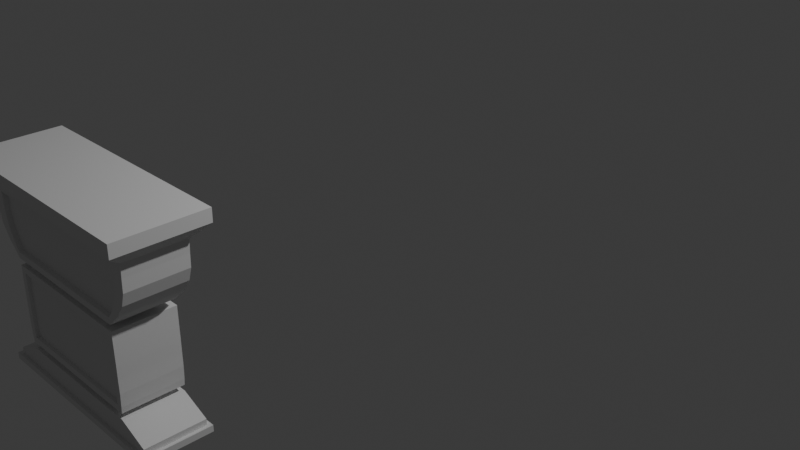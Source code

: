 # Source: BenchLeg.blend  (saved by Blender 4.1.24; exported with 4.5.12 LTS)
import bpy
from mathutils import Matrix  # noqa: F401  (used for matrix-valued properties, if any)

bpy.ops.wm.read_factory_settings(use_empty=True)
scene = bpy.context.scene
scene.name = 'Scene'

# ---- collections
col_collection = bpy.data.collections.new('Collection'); scene.collection.children.link(col_collection)

# ---- world
world_world = bpy.data.worlds.new('World'); scene.world = world_world
world_world.use_nodes = True; world_world.node_tree.nodes.clear()
_N = world_world.node_tree.nodes; _L = world_world.node_tree.links
n0 = _N.new('ShaderNodeOutputWorld'); n0.name = 'World Output'; n0.location = (300, 300)
n1 = _N.new('ShaderNodeBackground'); n1.name = 'Background'; n1.location = (10, 300)
n1.inputs[0].default_value = (0.05088, 0.05088, 0.05088, 1.0)
_L.new(n1.outputs[0], n0.inputs[0])
n0.is_active_output = True
world_world.color = (0.05088, 0.05088, 0.05088)
world_world.use_sun_shadow = False
world_world.sun_shadow_jitter_overblur = 0.0

# ---- cameras
cam_camera = bpy.data.cameras.new('Camera')
cam_camera.clip_end = 100.0
cam_camera.ortho_scale = 7.314

# ---- lights
light_light = bpy.data.lights.new('Light', 'POINT')
light_light.transmission_factor = 0.0
light_light.energy = 1000.0
light_light.shadow_soft_size = 0.1
light_light.shadow_maximum_resolution = 0.006
light_light.use_absolute_resolution = True

# ---- meshes
me_cube_002 = bpy.data.meshes.new('Cube.002')
me_cube_002.from_pydata([(-1.0, -1.0, -1.0), (-1.117, -1.483, 1.0), (-1.0, 1.0, -1.0), (-1.117, 1.483, 1.0), (1.0, -1.0, -1.0), (1.117, -1.483, 1.0), (1.0, 1.0, -1.0), (1.117, 1.483, 1.0), (-0.7258, -1.0, 0.0), (-0.7258, 1.0, 0.0), (0.7258, 1.0, 0.0), (0.7258, -1.0, 0.0), (-0.9866, -1.0, 0.5), (-0.9866, 1.0, 0.5), (0.9866, 1.0, 0.5), (0.9866, -1.0, 0.5), (-0.7308, 1.0, -0.5), (0.7308, 1.0, -0.5), (0.7308, -1.0, -0.5), (-0.7308, -1.0, -0.5), (0.0, 1.0, -1.0), (0.0, 1.483, 1.0), (0.0, -1.0, -1.0), (0.0, -1.483, 1.0), (0.0, -1.0, 0.0), (0.0, 1.0, 0.0), (0.0, 0.8603, 0.6875), (-0.7893, 1.0, 0.1857), (-0.5, 1.0, -1.0), (-0.5, -1.483, 1.0), (-0.5, -1.0, 0.0), (-0.6783, 0.8603, 0.25), (-0.5, 1.483, 1.0), (-0.5, -1.0, -1.0), (-0.5, 1.0, 0.0), (-0.7893, -1.0, 0.1857), (0.5, 1.483, 1.0), (0.5, -1.0, -1.0), (0.5, 1.0, 0.0), (-0.8718, -1.0, 0.6875), (0.5, 1.0, -1.0), (0.5, -1.483, 1.0), (0.5, -1.0, 0.0), (0.5, 0.8603, 0.25), (-0.7088, 1.0, -0.75), (0.7088, 1.0, -0.75), (0.7088, -1.0, -0.75), (-0.7088, -1.0, -0.75), (0.0, -1.0, -0.75), (0.0, 1.0, -0.75), (-0.5, 1.0, -0.75), (-0.5, -1.0, -0.75), (0.5, -1.0, -0.75), (0.5, 1.0, -0.75), (-0.7294, -1.0, -0.25), (-0.7294, 1.0, -0.25), (0.7294, 1.0, -0.25), (0.7294, -1.0, -0.25), (-0.8718, 1.0, 0.6875), (0.8718, 1.0, 0.6875), (0.8718, -1.0, 0.6875), (-0.8566, 1.0, 0.25), (0.8566, 1.0, 0.25), (0.8566, -1.0, 0.25), (-0.8566, -1.0, 0.25), (0.5, 0.8603, 0.375), (-0.5, 0.8603, 0.25), (-0.5, 0.8603, 0.375), (-1.0, -1.0, 0.75), (-1.0, 1.0, 0.75), (1.0, 1.0, 0.75), (1.0, -1.0, 0.75), (0.0, -1.0, 0.75), (0.0, 1.0, 0.75), (-0.5, 1.0, 0.75), (-0.5, -1.0, 0.75), (0.5, -1.0, 0.75), (0.5, 1.0, 0.75), (-1.117, -1.483, 0.875), (-1.117, 1.483, 0.875), (1.117, 1.483, 0.875), (1.117, -1.483, 0.875), (0.0, -1.483, 0.875), (0.0, 1.483, 0.875), (-0.5, 1.483, 0.875), (-0.5, -1.483, 0.875), (0.5, -1.483, 0.875), (0.5, 1.483, 0.875), (-0.9914, 1.0, 0.625), (0.9914, 1.0, 0.625), (0.9914, -1.0, 0.625), (0.0, 0.8603, 0.25), (0.0, 0.8603, 0.375), (0.8718, 0.8603, 0.6875), (-0.9914, -1.0, 0.625), (-0.9464, -1.0, 0.375), (-0.9464, 1.0, 0.375), (0.9464, 1.0, 0.375), (0.9464, -1.0, 0.375), (0.5, 0.8603, 0.625), (0.5, 0.8603, 0.5), (0.7479, 0.8603, 0.6875), (-0.7256, 1.0, 0.125), (0.7256, 1.0, 0.125), (0.7256, -1.0, 0.125), (0.0, 1.0, 0.125), (0.0, -1.0, 0.125), (-0.5, 1.0, 0.125), (-0.5, -1.0, 0.125), (0.5, -1.0, 0.125), (0.5, 1.0, 0.125), (-0.7256, -1.0, 0.125), (-0.7279, -1.0, -0.125), (-0.7279, 1.0, -0.125), (0.7279, 1.0, -0.125), (0.7279, -1.0, -0.125), (0.7479, -1.0, 0.6875), (0.7479, 1.0, 0.6875), (-0.7479, 1.0, 0.6875), (-0.7291, 1.0, -0.375), (0.7291, 1.0, -0.375), (0.7291, -1.0, -0.375), (-0.7479, -1.0, 0.6875), (0.5, 1.0, 0.6875), (0.5, -1.0, 0.6875), (-0.7291, -1.0, -0.375), (-0.7249, -1.0, -0.625), (-0.7249, 1.0, -0.625), (0.7249, 1.0, -0.625), (0.7249, -1.0, -0.625), (0.0, -1.0, -0.625), (0.0, 1.0, -0.625), (-0.5, 1.0, -0.625), (-0.5, -1.0, -0.625), (0.5, -1.0, -0.625), (0.5, 1.0, -0.625), (-1.0, 1.0, -0.875), (1.0, 1.0, -0.875), (1.0, -1.0, -0.875), (0.0, -1.0, -0.875), (0.0, 1.0, -0.875), (-0.5, 1.0, -0.875), (-0.5, -1.0, -0.875), (0.5, -1.0, -0.875), (0.5, 1.0, -0.875), (-1.0, -1.0, -0.875), (-0.7257, 1.0, 0.0625), (0.7257, 1.0, 0.0625), (0.7257, -1.0, 0.0625), (0.0, 1.0, 0.0625), (0.0, -1.0, 0.0625), (-0.5, 1.0, 0.0625), (-0.5, -1.0, 0.0625), (0.5, -1.0, 0.0625), (0.5, 1.0, 0.0625), (-0.7257, -1.0, 0.0625), (-0.7168, 1.0, -0.6875), (0.7168, 1.0, -0.6875), (0.7168, -1.0, -0.6875), (0.0, -1.0, -0.6875), (0.0, 1.0, -0.6875), (-0.5, 1.0, -0.6875), (-0.5, -1.0, -0.6875), (0.5, -1.0, -0.6875), (0.5, 1.0, -0.6875), (-0.7168, -1.0, -0.6875), (-0.6018, -0.8762, 0.06238), (-0.6018, -0.8761, 0.1249), (-0.5, -0.8248, 0.125), (0.6018, 0.8761, 0.1249), (0.6018, -0.8761, 0.1249), (0.5, 0.8248, 0.125), (-0.6018, 0.8761, 0.1249), (-0.5, 0.8248, 0.125), (0.0, 0.8248, 0.125), (0.5, -0.8248, 0.125), (0.0, -0.8248, 0.125), (-0.6018, 0.8762, 0.06238), (0.6018, 0.8762, 0.06238), (0.6018, -0.8762, 0.06238), (0.0, 0.8248, 0.0625), (0.0, -0.8248, 0.0625), (-0.5, 0.8248, 0.0625), (-0.5, -0.8248, 0.0625), (0.5, -0.8248, 0.0625), (0.5, 0.8248, 0.0625), (-0.592, 0.8844, -0.6714), (-0.5937, 0.8745, -0.7352), (0.592, 0.8844, -0.6714), (0.5937, 0.8745, -0.7352), (0.592, -0.8844, -0.6714), (0.5937, -0.8745, -0.7352), (0.0, -0.8291, -0.6875), (0.0, -0.8291, -0.75), (0.0, 0.8291, -0.6875), (0.0, 0.8291, -0.75), (-0.5, 0.8291, -0.6875), (-0.5, 0.8291, -0.75), (-0.5, -0.8291, -0.6875), (-0.5, -0.8291, -0.75), (0.5, -0.8291, -0.6875), (0.5, -0.8291, -0.75), (0.5, 0.8291, -0.6875), (0.5, 0.8291, -0.75), (-0.5937, -0.8745, -0.7352), (-0.592, -0.8844, -0.6714), (-1.0, 1.0, -0.9375), (1.0, 1.0, -0.9375), (1.0, -1.0, -0.9375), (0.0, -1.0, -0.9375), (0.0, 1.0, -0.9375), (-0.5, 1.0, -0.9375), (-0.5, -1.0, -0.9375), (0.5, -1.0, -0.9375), (0.5, 1.0, -0.9375), (-1.0, -1.0, -0.9375), (-1.037, 1.121, -0.9952), (-1.037, -1.121, -0.9952), (-1.037, 1.121, -0.9327), (-0.5371, 1.121, -0.9952), (1.037, 1.121, -0.9327), (1.037, 1.121, -0.9952), (1.037, -1.121, -0.9952), (1.037, -1.121, -0.9327), (0.5371, -1.121, -0.9952), (0.5371, 1.121, -0.9952), (0.0, 1.121, -0.9952), (-0.5371, -1.121, -0.9952), (0.0, -1.121, -0.9952), (0.0, -1.121, -0.9327), (0.0, 1.121, -0.9327), (-0.5371, 1.121, -0.9327), (-0.5371, -1.121, -0.9327), (0.5371, -1.121, -0.9327), (0.5371, 1.121, -0.9327), (-1.037, -1.121, -0.9327), (-0.75, 1.0, -1.0), (-0.8087, -1.483, 1.0), (-0.6129, -1.0, 0.0), (0.5, 0.8603, 0.6875), (-0.8087, 1.483, 1.0), (-0.75, -1.0, -1.0), (-0.6129, 1.0, 0.0), (-0.5, -1.0, 0.6875), (-0.6044, 1.0, -0.75), (-0.6044, -1.0, -0.75), (-0.5, 1.0, 0.6875), (-0.5, 0.8603, 0.625), (-0.7501, 1.0, 0.75), (-0.7501, -1.0, 0.75), (-0.8087, 1.483, 0.875), (-0.8087, -1.483, 0.875), (-0.7479, 0.8603, 0.6875), (-0.8718, 0.8603, 0.6875), (-0.6128, -1.0, 0.125), (-0.6128, 1.0, 0.125), (0.0, 1.0, 0.6875), (0.0, -1.0, 0.6875), (-0.6124, 1.0, -0.625), (-0.6124, -1.0, -0.625), (-0.75, -1.0, -0.875), (-0.75, 1.0, -0.875), (-0.6128, 1.0, 0.0625), (-0.6128, -1.0, 0.0625), (-0.6084, -1.0, -0.6875), (-0.6084, 1.0, -0.6875), (-0.5509, -0.8504, 0.1249), (-0.5509, 0.8504, 0.1249), (-0.5509, 0.8505, 0.06244), (-0.5509, -0.8505, 0.06244), (-0.5468, 0.8518, -0.7426), (-0.5468, -0.8518, -0.7426), (-0.546, -0.8567, -0.6795), (-0.546, 0.8567, -0.6795), (-0.75, 1.0, -0.9375), (-0.75, -1.0, -0.9375), (-0.7871, 1.121, -0.9952), (-0.7871, -1.121, -0.9952), (-0.7871, 1.121, -0.9327), (-0.7871, -1.121, -0.9327), (0.8087, 1.483, 1.0), (0.75, -1.0, -1.0), (0.6129, 1.0, 0.0), (0.9958, -1.0, 0.6875), (0.75, 1.0, -1.0), (0.8087, -1.483, 1.0), (0.6129, -1.0, 0.0), (-0.7433, 0.8603, 0.5), (0.6044, -1.0, -0.75), (0.6044, 1.0, -0.75), (0.9958, 1.0, 0.6875), (0.0, 0.8603, 0.625), (0.7501, -1.0, 0.75), (0.7501, 1.0, 0.75), (0.8087, -1.483, 0.875), (0.8087, 1.483, 0.875), (0.0, 0.8603, 0.5), (-0.5, 0.8603, 0.5), (0.6128, 1.0, 0.125), (0.6128, -1.0, 0.125), (-0.9958, 1.0, 0.6875), (-0.9958, -1.0, 0.6875), (0.6124, -1.0, -0.625), (0.6124, 1.0, -0.625), (0.75, 1.0, -0.875), (0.75, -1.0, -0.875), (0.6128, -1.0, 0.0625), (0.6128, 1.0, 0.0625), (0.6084, 1.0, -0.6875), (0.6084, -1.0, -0.6875), (0.5509, 0.8504, 0.1249), (0.5509, -0.8504, 0.1249), (0.5509, -0.8505, 0.06244), (0.5509, 0.8505, 0.06244), (0.5468, -0.8518, -0.7426), (0.5468, 0.8518, -0.7426), (0.546, 0.8567, -0.6795), (0.546, -0.8567, -0.6795), (0.75, -1.0, -0.9375), (0.75, 1.0, -0.9375), (0.7871, -1.121, -0.9952), (0.7871, 1.121, -0.9952), (0.7871, -1.121, -0.9327), (0.7871, 1.121, -0.9327), (0.9631, 1.483, 1.0), (0.875, -1.0, -1.0), (0.6693, 1.0, 0.0), (0.8649, 1.0, 0.5), (0.6731, 1.0, -0.5), (0.6566, 1.0, -0.75), (0.672, 1.0, -0.25), (0.7674, 1.0, 0.25), (0.8751, 1.0, 0.75), (0.963, 1.483, 0.875), (0.8686, 1.0, 0.625), (0.8348, 1.0, 0.375), (0.6692, 1.0, 0.125), (0.6709, 1.0, -0.125), (0.6718, 1.0, -0.375), (0.6686, 1.0, -0.625), (0.875, 1.0, -0.875), (0.6693, 1.0, 0.0625), (0.6626, 1.0, -0.6875), (0.5763, 0.8633, 0.1249), (0.5763, 0.8633, 0.06241), (0.5703, 0.8632, -0.7389), (0.569, 0.8706, -0.6754), (0.875, 1.0, -0.9375), (0.9121, -1.121, -0.9952), (0.9121, 1.121, -0.9327), (0.875, 1.0, -1.0), (0.9631, -1.483, 1.0), (0.6693, -1.0, 0.0), (0.8649, -1.0, 0.5), (0.6731, -1.0, -0.5), (0.6566, -1.0, -0.75), (0.672, -1.0, -0.25), (0.7674, -1.0, 0.25), (0.8751, -1.0, 0.75), (0.963, -1.483, 0.875), (0.8686, -1.0, 0.625), (0.8348, -1.0, 0.375), (0.6692, -1.0, 0.125), (0.6709, -1.0, -0.125), (0.6718, -1.0, -0.375), (0.6686, -1.0, -0.625), (0.875, -1.0, -0.875), (0.6693, -1.0, 0.0625), (0.6626, -1.0, -0.6875), (0.5763, -0.8633, 0.1249), (0.5763, -0.8633, 0.06241), (0.5703, -0.8632, -0.7389), (0.569, -0.8706, -0.6754), (0.875, -1.0, -0.9375), (0.9121, 1.121, -0.9952), (0.9121, -1.121, -0.9327), (-0.875, 1.0, -1.0), (-0.9631, -1.483, 1.0), (-0.6693, -1.0, 0.0), (-0.8649, -1.0, 0.5), (-0.6731, -1.0, -0.5), (-0.6566, -1.0, -0.75), (-0.672, -1.0, -0.25), (-0.7674, -1.0, 0.25), (-0.8751, -1.0, 0.75), (-0.963, -1.483, 0.875), (-0.8686, -1.0, 0.625), (-0.8348, -1.0, 0.375), (-0.6692, -1.0, 0.125), (-0.6709, -1.0, -0.125), (-0.6718, -1.0, -0.375), (-0.6686, -1.0, -0.625), (-0.875, -1.0, -0.875), (-0.6693, -1.0, 0.0625), (-0.6626, -1.0, -0.6875), (-0.5763, -0.8633, 0.1249), (-0.5763, -0.8633, 0.06241), (-0.5703, -0.8632, -0.7389), (-0.569, -0.8706, -0.6754), (-0.875, -1.0, -0.9375), (-0.9121, 1.121, -0.9952), (-0.9121, -1.121, -0.9327), (-0.9631, 1.483, 1.0), (-0.875, -1.0, -1.0), (-0.6693, 1.0, 0.0), (-0.8649, 1.0, 0.5), (-0.6731, 1.0, -0.5), (-0.6566, 1.0, -0.75), (-0.672, 1.0, -0.25), (-0.7674, 1.0, 0.25), (-0.8751, 1.0, 0.75), (-0.963, 1.483, 0.875), (-0.8686, 1.0, 0.625), (-0.8348, 1.0, 0.375), (-0.6692, 1.0, 0.125), (-0.6709, 1.0, -0.125), (-0.6718, 1.0, -0.375), (-0.6686, 1.0, -0.625), (-0.875, 1.0, -0.875), (-0.6693, 1.0, 0.0625), (-0.6626, 1.0, -0.6875), (-0.5763, 0.8633, 0.1249), (-0.5763, 0.8633, 0.06241), (-0.5703, 0.8632, -0.7389), (-0.569, 0.8706, -0.6754), (-0.875, 1.0, -0.9375), (-0.9121, -1.121, -0.9952), (-0.9121, 1.121, -0.9327), (0.5, -0.8861, 0.0), (0.0, -0.8861, 0.0), (0.5, -0.8861, -0.5), (0.0, -0.8861, -0.5), (0.0, -0.8861, -0.375), (-0.5, -0.8861, 0.0), (-0.5, -0.8861, -0.5), (-0.5, -0.8861, -0.375), (0.6129, -0.8861, 0.0), (0.6154, -0.8861, -0.5), (0.5, -0.8861, -0.375), (0.0, -0.8861, -0.125), (0.0, -0.8861, -0.25), (-0.5, -0.8861, -0.125), (-0.5, -0.8861, -0.25), (0.5, -0.8861, -0.125), (0.5, -0.8861, -0.25), (0.6147, -0.8861, -0.25), (0.6139, -0.8861, -0.125), (0.6145, -0.8861, -0.375), (0.0, -0.8861, -0.625), (-0.5, -0.8861, -0.625), (0.5, -0.8861, -0.625), (0.6124, -0.8861, -0.625), (-0.6129, -0.8861, 0.0), (-0.6154, -0.8861, -0.5), (-0.6147, -0.8861, -0.25), (-0.6139, -0.8861, -0.125), (-0.6145, -0.8861, -0.375), (-0.6124, -0.8861, -0.625), (0.6693, -0.8861, 0.0), (0.6731, -0.8861, -0.5), (0.672, -0.8861, -0.25), (0.6709, -0.8861, -0.125), (0.6718, -0.8861, -0.375), (0.6686, -0.8861, -0.625), (-0.6693, -0.8861, 0.0), (-0.6731, -0.8861, -0.5), (-0.672, -0.8861, -0.25), (-0.6709, -0.8861, -0.125), (-0.6718, -0.8861, -0.375), (-0.6686, -0.8861, -0.625), (-0.5, 0.8868, 0.0), (0.0, 0.8868, 0.0), (-0.5, 0.8868, -0.5), (0.0, 0.8868, -0.5), (0.0, 0.8868, -0.375), (-0.6129, 0.8868, 0.0), (-0.6154, 0.8868, -0.5), (-0.5, 0.8868, -0.375), (0.5, 0.8868, 0.0), (0.5, 0.8868, -0.5), (0.5, 0.8868, -0.375), (0.0, 0.8868, -0.125), (0.0, 0.8868, -0.25), (-0.5, 0.8868, -0.125), (-0.5, 0.8868, -0.25), (0.5, 0.8868, -0.125), (0.5, 0.8868, -0.25), (-0.6147, 0.8868, -0.25), (-0.6139, 0.8868, -0.125), (-0.6145, 0.8868, -0.375), (0.0, 0.8868, -0.625), (-0.5, 0.8868, -0.625), (0.5, 0.8868, -0.625), (-0.6124, 0.8868, -0.625), (-0.6693, 0.8868, 0.0), (-0.6731, 0.8868, -0.5), (-0.672, 0.8868, -0.25), (-0.6709, 0.8868, -0.125), (-0.6718, 0.8868, -0.375), (-0.6686, 0.8868, -0.625), (0.6129, 0.8868, 0.0), (0.6154, 0.8868, -0.5), (0.6147, 0.8868, -0.25), (0.6139, 0.8868, -0.125), (0.6145, 0.8868, -0.375), (0.6124, 0.8868, -0.625), (0.6693, 0.8868, 0.0), (0.6731, 0.8868, -0.5), (0.672, 0.8868, -0.25), (0.6709, 0.8868, -0.125), (0.6718, 0.8868, -0.375), (0.6686, 0.8868, -0.625), (0.7893, 1.0, 0.1857), (0.7893, -1.0, 0.1857), (0.0, 1.0, 0.1857), (0.0, -1.0, 0.1857), (-0.5, 1.0, 0.1857), (-0.5, -1.0, 0.1857), (0.5, -1.0, 0.1857), (0.5, 1.0, 0.1857), (-0.6446, -1.0, 0.1857), (-0.6446, 1.0, 0.1857), (0.6446, 1.0, 0.1857), (0.6446, -1.0, 0.1857), (0.7169, -1.0, 0.1857), (0.7169, 1.0, 0.1857), (-0.7169, 1.0, 0.1857), (-0.7169, -1.0, 0.1857), (0.5, -0.8367, 0.5), (0.0, -0.8367, 0.5), (-0.5, -0.8367, 0.6875), (-0.7479, -0.8367, 0.6875), (0.0, -0.8367, 0.625), (-0.5, -0.8367, 0.5), (-0.5, -0.8367, 0.625), (0.8718, -0.8367, 0.6875), (0.7479, -0.8367, 0.6875), (0.7433, -0.8367, 0.5), (0.5, -0.8367, 0.625), (-0.8718, -0.8367, 0.6875), (0.0, -0.8367, 0.375), (0.0, -0.8367, 0.25), (-0.5, -0.8367, 0.375), (-0.5, -0.8367, 0.25), (0.5, -0.8367, 0.375), (0.5, -0.8367, 0.25), (0.6783, -0.8367, 0.25), (0.0, -0.8367, 0.6875), (0.5, -0.8367, 0.6875), (0.7457, -0.8367, 0.625), (0.7232, -0.8367, 0.375), (-0.7433, -0.8367, 0.5), (-0.6783, -0.8367, 0.25), (-0.7457, -0.8367, 0.625), (-0.7232, -0.8367, 0.375), (0.8649, -0.8367, 0.5), (0.7674, -0.8367, 0.25), (0.8686, -0.8367, 0.625), (0.8348, -0.8367, 0.375), (-0.8649, -0.8367, 0.5), (-0.7674, -0.8367, 0.25), (-0.8686, -0.8367, 0.625), (-0.8348, -0.8367, 0.375), (0.0, -0.8367, 0.1857), (-0.5, -0.8367, 0.1857), (0.5, -0.8367, 0.1857), (-0.6446, -0.8367, 0.1857), (0.6446, -0.8367, 0.1857), (0.7169, -0.8367, 0.1857), (-0.7169, -0.8367, 0.1857), (-0.5, 0.8603, 0.6875), (-0.7457, 0.8603, 0.625), (-0.7232, 0.8603, 0.375), (-0.8649, 0.8603, 0.5), (-0.7674, 0.8603, 0.25), (-0.8686, 0.8603, 0.625), (-0.8348, 0.8603, 0.375), (0.7433, 0.8603, 0.5), (0.6783, 0.8603, 0.25), (0.7457, 0.8603, 0.625), (0.7232, 0.8603, 0.375), (0.8649, 0.8603, 0.5), (0.7674, 0.8603, 0.25), (0.8686, 0.8603, 0.625), (0.8348, 0.8603, 0.375), (0.0, 0.8603, 0.1857), (-0.5, 0.8603, 0.1857), (0.5, 0.8603, 0.1857), (-0.6446, 0.8603, 0.1857), (0.6446, 0.8603, 0.1857), (0.7169, 0.8603, 0.1857), (-0.7169, 0.8603, 0.1857)], [], [(78, 1, 3, 79), (333, 324, 7, 80), (80, 7, 5, 81), (385, 377, 1, 78), (350, 6, 4, 325), (402, 3, 1, 377), (389, 378, 8, 112), (114, 10, 11, 115), (337, 326, 10, 114), (112, 8, 9, 113), (387, 379, 12, 95), (97, 14, 15, 98), (335, 327, 14, 97), (95, 12, 13, 96), (126, 19, 16, 127), (339, 328, 17, 128), (128, 17, 18, 129), (391, 380, 19, 126), (588, 31, 66, 586), (585, 91, 43, 587), (36, 21, 23, 41), (28, 20, 22, 33), (86, 41, 23, 82), (84, 32, 21, 83), (250, 240, 32, 84), (236, 28, 33, 241), (579, 101, 93, 583), (92, 296, 100, 65), (21, 32, 29, 23), (82, 23, 29, 85), (294, 285, 41, 86), (280, 36, 41, 285), (572, 287, 297, 67), (90, 283, 60, 360), (20, 40, 37, 22), (83, 21, 36, 87), (140, 49, 53, 144), (305, 288, 52, 143), (139, 48, 51, 142), (261, 244, 50, 141), (141, 50, 49, 140), (143, 52, 48, 139), (392, 381, 47, 145), (137, 45, 46, 138), (340, 329, 45, 137), (145, 47, 44, 136), (88, 300, 58, 412), (99, 239, 101, 579), (378, 389, 467, 464), (303, 135, 492, 505), (125, 54, 55, 119), (338, 330, 56, 120), (120, 56, 57, 121), (390, 382, 54, 125), (575, 253, 252, 571), (67, 297, 296, 92), (116, 124, 548, 536), (519, 514, 585, 587), (35, 64, 61, 27), (525, 331, 62, 512), (512, 62, 63, 513), (527, 383, 64, 35), (256, 73, 77, 123), (116, 292, 76, 124), (257, 72, 75, 243), (118, 248, 74, 246), (246, 74, 73, 256), (124, 76, 72, 257), (39, 384, 68, 301), (290, 70, 71, 283), (59, 332, 70, 290), (301, 68, 69, 300), (73, 83, 87, 77), (292, 294, 86, 76), (72, 82, 85, 75), (248, 250, 84, 74), (74, 84, 83, 73), (76, 86, 82, 72), (384, 385, 78, 68), (70, 80, 81, 71), (332, 333, 80, 70), (68, 78, 79, 69), (12, 94, 88, 13), (327, 334, 89, 14), (14, 89, 90, 15), (379, 386, 94, 12), (360, 60, 535, 557), (117, 59, 93, 101), (525, 522, 589, 590), (257, 243, 530, 547), (518, 523, 567, 565), (58, 118, 252, 253), (412, 58, 253, 575), (60, 116, 536, 535), (517, 515, 563, 564), (118, 246, 570, 252), (527, 520, 566, 569), (246, 256, 26, 570), (64, 95, 96, 61), (331, 335, 97, 62), (62, 97, 98, 63), (383, 387, 95, 64), (367, 148, 179, 370), (148, 147, 178, 179), (107, 105, 174, 173), (154, 149, 180, 185), (307, 154, 185, 313), (111, 102, 172, 167), (146, 155, 166, 177), (336, 103, 169, 343), (105, 110, 171, 174), (149, 151, 182, 180), (330, 338, 510, 508), (134, 302, 451, 450), (365, 354, 459, 463), (131, 132, 491, 490), (42, 24, 429, 428), (339, 303, 505, 511), (54, 112, 113, 55), (330, 337, 114, 56), (56, 114, 115, 57), (382, 389, 112, 54), (380, 390, 125, 19), (17, 120, 121, 18), (328, 338, 120, 17), (19, 125, 119, 16), (337, 330, 508, 509), (380, 391, 469, 465), (258, 417, 499, 493), (286, 42, 428, 436), (389, 382, 466, 467), (242, 34, 470, 475), (160, 131, 135, 164), (309, 302, 134, 163), (159, 130, 133, 162), (265, 258, 132, 161), (161, 132, 131, 160), (163, 134, 130, 159), (394, 391, 126, 165), (157, 128, 129, 158), (342, 339, 128, 157), (165, 126, 127, 156), (215, 145, 136, 206), (347, 340, 137, 207), (207, 137, 138, 208), (399, 392, 145, 215), (213, 143, 139, 209), (211, 141, 140, 210), (274, 261, 141, 211), (209, 139, 142, 212), (318, 305, 143, 213), (210, 140, 144, 214), (25, 149, 154, 38), (286, 306, 153, 42), (24, 150, 152, 30), (242, 262, 151, 34), (42, 153, 150, 24), (34, 151, 149, 25), (8, 155, 146, 9), (326, 341, 147, 10), (10, 147, 148, 11), (378, 393, 155, 8), (159, 162, 198, 192), (53, 49, 195, 203), (46, 45, 189, 191), (265, 161, 196, 273), (245, 51, 199, 271), (161, 160, 194, 196), (48, 52, 201, 193), (163, 159, 192, 200), (49, 50, 197, 195), (394, 165, 205, 398), (396, 395, 167, 166), (178, 169, 170, 179), (344, 343, 169, 178), (166, 167, 172, 177), (182, 173, 174, 180), (184, 175, 176, 181), (268, 267, 173, 182), (181, 176, 168, 183), (312, 311, 175, 184), (180, 174, 171, 185), (109, 106, 176, 175), (263, 152, 183, 269), (152, 150, 181, 183), (255, 107, 173, 267), (419, 146, 177, 422), (106, 108, 168, 176), (388, 111, 167, 395), (150, 153, 184, 181), (299, 109, 175, 311), (103, 104, 170, 169), (204, 205, 186, 187), (345, 346, 188, 189), (189, 188, 190, 191), (397, 398, 205, 204), (201, 200, 192, 193), (197, 196, 194, 195), (270, 273, 196, 197), (193, 192, 198, 199), (314, 317, 200, 201), (195, 194, 202, 203), (289, 53, 203, 315), (165, 156, 186, 205), (355, 46, 191, 371), (309, 163, 200, 317), (44, 47, 204, 187), (342, 157, 188, 346), (51, 48, 193, 199), (160, 164, 202, 194), (157, 158, 190, 188), (407, 44, 187, 423), (325, 4, 222, 348), (209, 212, 232, 229), (215, 206, 218, 235), (33, 22, 228, 227), (318, 213, 233, 322), (347, 207, 220, 349), (2, 0, 217, 216), (210, 214, 234, 230), (284, 40, 225, 321), (4, 6, 221, 222), (226, 230, 234, 225), (320, 322, 233, 224), (228, 229, 232, 227), (276, 278, 231, 219), (219, 231, 230, 226), (224, 233, 229, 228), (426, 401, 235, 217), (221, 220, 223, 222), (374, 349, 220, 221), (217, 235, 218, 216), (274, 211, 231, 278), (241, 33, 227, 277), (22, 37, 224, 228), (211, 210, 230, 231), (376, 2, 216, 400), (20, 28, 219, 226), (213, 209, 229, 233), (399, 215, 235, 401), (40, 20, 226, 225), (207, 208, 223, 220), (212, 275, 279, 232), (28, 236, 276, 219), (403, 241, 277, 426), (425, 274, 278, 427), (227, 232, 279, 277), (400, 427, 278, 276), (50, 244, 270, 197), (423, 424, 273, 270), (199, 198, 272, 271), (108, 254, 266, 168), (151, 262, 268, 182), (414, 255, 267, 421), (393, 263, 269, 396), (422, 421, 267, 268), (183, 168, 266, 269), (162, 264, 272, 198), (381, 245, 271, 397), (420, 265, 273, 424), (30, 152, 263, 238), (404, 419, 262, 242), (425, 418, 261, 274), (212, 142, 260, 275), (162, 133, 259, 264), (420, 417, 258, 265), (132, 258, 493, 491), (238, 378, 464, 452), (363, 352, 458, 461), (338, 328, 507, 510), (39, 386, 561, 539), (59, 334, 583, 93), (516, 521, 588, 586), (520, 517, 564, 566), (75, 85, 251, 249), (410, 411, 250, 248), (243, 75, 249, 122), (58, 410, 248, 118), (383, 527, 569, 560), (521, 526, 591, 588), (390, 380, 465, 468), (416, 408, 496, 498), (142, 51, 245, 260), (418, 407, 244, 261), (404, 242, 475, 494), (526, 409, 574, 591), (406, 416, 498, 495), (376, 236, 241, 403), (411, 402, 240, 250), (130, 134, 450, 448), (124, 257, 547, 548), (30, 238, 452, 433), (32, 240, 237, 29), (85, 29, 237, 251), (225, 234, 323, 321), (348, 375, 322, 320), (350, 284, 321, 374), (214, 319, 323, 234), (373, 318, 322, 375), (37, 281, 320, 224), (164, 308, 316, 202), (368, 309, 317, 372), (52, 288, 314, 201), (329, 289, 315, 345), (371, 372, 317, 314), (203, 202, 316, 315), (362, 299, 311, 369), (370, 369, 311, 312), (185, 171, 310, 313), (38, 154, 307, 282), (352, 367, 306, 286), (373, 366, 305, 318), (214, 144, 304, 319), (164, 135, 303, 308), (368, 365, 302, 309), (382, 390, 468, 466), (25, 38, 478, 471), (408, 415, 497, 496), (259, 133, 449, 457), (110, 298, 310, 171), (341, 307, 313, 344), (153, 306, 312, 184), (522, 519, 587, 589), (515, 518, 565, 563), (386, 379, 559, 561), (123, 117, 101, 239), (77, 87, 295, 293), (358, 359, 294, 292), (123, 77, 293, 117), (60, 358, 292, 116), (409, 413, 576, 574), (379, 387, 562, 559), (326, 337, 509, 506), (391, 259, 457, 469), (144, 53, 289, 304), (366, 355, 288, 305), (24, 30, 433, 429), (357, 361, 558, 556), (302, 365, 463, 451), (324, 280, 285, 351), (359, 351, 285, 294), (417, 406, 495, 499), (334, 327, 581, 583), (135, 131, 490, 492), (40, 284, 281, 37), (87, 36, 280, 295), (81, 5, 351, 359), (7, 324, 351, 5), (115, 11, 352, 363), (98, 15, 353, 361), (129, 18, 354, 365), (138, 46, 355, 366), (121, 57, 356, 364), (513, 63, 357, 524), (283, 71, 358, 60), (71, 81, 359, 358), (15, 90, 360, 353), (63, 98, 361, 357), (147, 341, 344, 178), (57, 115, 363, 356), (18, 121, 364, 354), (158, 129, 365, 368), (208, 138, 366, 373), (11, 148, 367, 352), (179, 170, 369, 370), (104, 362, 369, 170), (191, 190, 372, 371), (45, 329, 345, 189), (158, 368, 372, 190), (208, 373, 375, 223), (6, 350, 374, 221), (222, 223, 375, 348), (321, 323, 349, 374), (319, 347, 349, 323), (281, 325, 348, 320), (308, 342, 346, 316), (288, 355, 371, 314), (315, 316, 346, 345), (313, 310, 343, 344), (282, 307, 341, 326), (319, 304, 340, 347), (308, 303, 339, 342), (328, 339, 511, 507), (34, 25, 471, 470), (298, 336, 343, 310), (306, 367, 370, 312), (514, 516, 586, 585), (331, 525, 590, 582), (293, 295, 333, 332), (117, 293, 332, 59), (327, 335, 584, 581), (415, 404, 494, 497), (304, 289, 329, 340), (282, 326, 506, 500), (413, 405, 573, 576), (38, 282, 500, 478), (284, 350, 325, 281), (295, 280, 324, 333), (79, 3, 402, 411), (2, 376, 403, 0), (113, 9, 404, 415), (96, 13, 405, 413), (127, 16, 406, 417), (136, 44, 407, 418), (119, 55, 408, 416), (27, 61, 409, 526), (300, 69, 410, 58), (69, 79, 411, 410), (13, 88, 412, 405), (61, 96, 413, 409), (55, 113, 415, 408), (16, 119, 416, 406), (156, 127, 417, 420), (206, 136, 418, 425), (9, 146, 419, 404), (156, 420, 424, 186), (47, 381, 397, 204), (177, 172, 421, 422), (155, 393, 396, 166), (102, 414, 421, 172), (187, 186, 424, 423), (216, 218, 427, 400), (206, 425, 427, 218), (0, 403, 426, 217), (275, 399, 401, 279), (236, 376, 400, 276), (277, 279, 401, 426), (244, 407, 423, 270), (271, 272, 398, 397), (254, 388, 395, 266), (262, 419, 422, 268), (269, 266, 395, 396), (264, 394, 398, 272), (238, 263, 393, 378), (275, 260, 392, 399), (264, 259, 391, 394), (354, 364, 462, 459), (352, 286, 436, 458), (122, 39, 539, 531), (387, 383, 560, 562), (249, 251, 385, 384), (122, 249, 384, 39), (523, 524, 568, 567), (364, 356, 460, 462), (260, 245, 381, 392), (133, 130, 448, 449), (361, 353, 555, 558), (356, 363, 461, 460), (240, 402, 377, 237), (251, 237, 377, 385), (450, 430, 431, 448), (443, 428, 429, 439), (448, 431, 434, 449), (439, 429, 433, 441), (446, 436, 428, 443), (451, 437, 430, 450), (447, 445, 444, 438), (432, 440, 442, 435), (438, 444, 440, 432), (445, 446, 443, 444), (440, 439, 441, 442), (444, 443, 439, 440), (430, 438, 432, 431), (431, 432, 435, 434), (437, 447, 438, 430), (434, 435, 456, 453), (442, 441, 455, 454), (435, 442, 454, 456), (449, 434, 453, 457), (441, 433, 452, 455), (459, 462, 447, 437), (460, 461, 446, 445), (462, 460, 445, 447), (463, 459, 437, 451), (461, 458, 436, 446), (453, 456, 468, 465), (454, 455, 467, 466), (456, 454, 466, 468), (457, 453, 465, 469), (455, 452, 464, 467), (491, 472, 473, 490), (483, 470, 471, 481), (488, 475, 470, 483), (493, 476, 472, 491), (490, 473, 479, 492), (481, 471, 478, 485), (474, 482, 486, 480), (489, 487, 484, 477), (477, 484, 482, 474), (482, 481, 485, 486), (487, 488, 483, 484), (484, 483, 481, 482), (472, 477, 474, 473), (476, 489, 477, 472), (473, 474, 480, 479), (495, 498, 489, 476), (496, 497, 488, 487), (498, 496, 487, 489), (499, 495, 476, 493), (497, 494, 475, 488), (479, 480, 504, 501), (486, 485, 503, 502), (480, 486, 502, 504), (492, 479, 501, 505), (485, 478, 500, 503), (501, 504, 510, 507), (502, 503, 509, 508), (504, 502, 508, 510), (505, 501, 507, 511), (503, 500, 506, 509), (94, 301, 300, 88), (334, 59, 290, 89), (89, 290, 283, 90), (386, 39, 301, 94), (243, 122, 531, 530), (335, 331, 582, 584), (405, 412, 575, 573), (524, 357, 556, 568), (353, 360, 557, 555), (256, 123, 239, 26), (254, 520, 527, 388), (102, 27, 526, 414), (298, 522, 525, 336), (104, 513, 524, 362), (362, 524, 523, 299), (110, 519, 522, 298), (414, 526, 521, 255), (108, 517, 520, 254), (388, 527, 35, 111), (103, 512, 513, 104), (336, 525, 512, 103), (111, 35, 27, 102), (107, 516, 514, 105), (109, 518, 515, 106), (255, 521, 516, 107), (106, 515, 517, 108), (299, 523, 518, 109), (105, 514, 519, 110), (534, 530, 531, 553), (544, 528, 529, 540), (557, 535, 536, 549), (540, 529, 533, 542), (550, 537, 528, 544), (553, 531, 539, 561), (567, 546, 545, 565), (563, 541, 543, 564), (565, 545, 541, 563), (528, 538, 532, 529), (529, 532, 534, 533), (537, 549, 538, 528), (546, 550, 544, 545), (541, 540, 542, 543), (545, 544, 540, 541), (543, 542, 554, 552), (533, 534, 553, 551), (564, 543, 552, 566), (542, 533, 551, 554), (556, 558, 550, 546), (555, 557, 549, 537), (568, 556, 546, 567), (558, 555, 537, 550), (552, 554, 562, 560), (551, 553, 561, 559), (566, 552, 560, 569), (554, 551, 559, 562), (538, 548, 547, 532), (532, 547, 530, 534), (549, 536, 548, 538), (586, 66, 91, 585), (297, 247, 291, 296), (287, 571, 247, 297), (296, 291, 99, 100), (91, 92, 65, 43), (31, 572, 67, 66), (66, 67, 92, 91), (574, 576, 572, 31), (573, 575, 571, 287), (591, 574, 31, 588), (576, 573, 287, 572), (43, 65, 580, 578), (100, 99, 579, 577), (587, 43, 578, 589), (65, 100, 577, 580), (578, 580, 584, 582), (577, 579, 583, 581), (589, 578, 582, 590), (580, 577, 581, 584), (247, 570, 26, 291), (571, 252, 570, 247), (291, 26, 239, 99)])
_uv = me_cube_002.uv_layers.new(name='UVMap')
_uv.uv.foreach_set('vector', [0.6094, 0.0, 0.625, 0.0, 0.625, 0.25, 0.6094, 0.25, 0.6094, 0.4844, 0.625, 0.4844, 0.625, 0.5, 0.6094, 0.5, 0.6094, 0.5, 0.625, 0.5, 0.625, 0.75, 0.6094, 0.75, 0.6094, 0.9844, 0.625, 0.9844, 0.625, 1.0, 0.6094, 1.0, 0.3594, 0.5, 0.375, 0.5, 0.375, 0.75, 0.3594, 0.75, 0.8594, 0.5, 0.875, 0.5, 0.875, 0.75, 0.8594, 0.75, 0.4844, 0.9844, 0.5, 0.9844, 0.5, 1.0, 0.4844, 1.0, 0.4844, 0.5, 0.5, 0.5, 0.5, 0.75, 0.4844, 0.75, 0.4844, 0.4844, 0.5, 0.4844, 0.5, 0.5, 0.4844, 0.5, 0.4844, 0.0, 0.5, 0.0, 0.5, 0.25, 0.4844, 0.25, 0.5469, 0.9844, 0.5625, 0.9844, 0.5625, 1.0, 0.5469, 1.0, 0.5469, 0.5, 0.5625, 0.5, 0.5625, 0.75, 0.5469, 0.75, 0.5469, 0.4844, 0.5625, 0.4844, 0.5625, 0.5, 0.5469, 0.5, 0.5469, 0.0, 0.5625, 0.0, 0.5625, 0.25, 0.5469, 0.25, 0.4219, 0.0, 0.4375, 0.0, 0.4375, 0.25, 0.4219, 0.25, 0.4219, 0.4844, 0.4375, 0.4844, 0.4375, 0.5, 0.4219, 0.5, 0.4219, 0.5, 0.4375, 0.5, 0.4375, 0.75, 0.4219, 0.75, 0.4219, 0.9844, 0.4375, 0.9844, 0.4375, 1.0, 0.4219, 1.0, 0.5232, 0.2812, 0.5312, 0.2812, 0.5312, 0.3125, 0.5232, 0.3125, 0.5232, 0.375, 0.5312, 0.375, 0.5312, 0.4375, 0.5232, 0.4375, 0.6875, 0.5, 0.75, 0.5, 0.75, 0.75, 0.6875, 0.75, 0.1875, 0.5, 0.25, 0.5, 0.25, 0.75, 0.1875, 0.75, 0.6094, 0.8125, 0.625, 0.8125, 0.625, 0.875, 0.6094, 0.875, 0.6094, 0.3125, 0.625, 0.3125, 0.625, 0.375, 0.6094, 0.375, 0.6094, 0.2812, 0.625, 0.2812, 0.625, 0.3125, 0.6094, 0.3125, 0.1563, 0.5, 0.1875, 0.5, 0.1875, 0.75, 0.1563, 0.75, 0.5781, 0.4687, 0.5859, 0.4688, 0.5859, 0.4844, 0.5781, 0.4844, 0.5469, 0.375, 0.5625, 0.375, 0.5625, 0.4375, 0.5469, 0.4375, 0.75, 0.5, 0.8125, 0.5, 0.8125, 0.75, 0.75, 0.75, 0.6094, 0.875, 0.625, 0.875, 0.625, 0.9375, 0.6094, 0.9375, 0.6094, 0.7812, 0.625, 0.7812, 0.625, 0.8125, 0.6094, 0.8125, 0.6562, 0.5, 0.6875, 0.5, 0.6875, 0.75, 0.6562, 0.75, 0.5469, 0.2812, 0.5625, 0.2812, 0.5625, 0.3125, 0.5469, 0.3125, 0.5781, 0.75, 0.5859, 0.75, 0.5859, 0.7656, 0.5781, 0.7656, 0.25, 0.5, 0.3125, 0.5, 0.3125, 0.75, 0.25, 0.75, 0.6094, 0.375, 0.625, 0.375, 0.625, 0.4375, 0.6094, 0.4375, 0.3906, 0.375, 0.4062, 0.375, 0.4062, 0.4375, 0.3906, 0.4375, 0.3906, 0.7813, 0.4062, 0.7812, 0.4062, 0.8125, 0.3906, 0.8125, 0.3906, 0.875, 0.4062, 0.875, 0.4062, 0.9375, 0.3906, 0.9375, 0.3906, 0.2813, 0.4062, 0.2812, 0.4062, 0.3125, 0.3906, 0.3125, 0.3906, 0.3125, 0.4062, 0.3125, 0.4062, 0.375, 0.3906, 0.375, 0.3906, 0.8125, 0.4062, 0.8125, 0.4062, 0.875, 0.3906, 0.875, 0.3906, 0.9844, 0.4062, 0.9844, 0.4062, 1.0, 0.3906, 1.0, 0.3906, 0.5, 0.4062, 0.5, 0.4062, 0.75, 0.3906, 0.75, 0.3906, 0.4844, 0.4062, 0.4844, 0.4062, 0.5, 0.3906, 0.5, 0.3906, 0.0, 0.4062, 0.0, 0.4062, 0.25, 0.3906, 0.25, 0.5781, 0.25, 0.5859, 0.25, 0.5859, 0.2656, 0.5781, 0.2656, 0.5781, 0.4375, 0.5859, 0.4375, 0.5859, 0.4688, 0.5781, 0.4687, 0.5, 0.9844, 0.4844, 0.9844, 0.4844, 0.9844, 0.5, 0.9844, 0.4219, 0.4688, 0.4219, 0.4375, 0.4219, 0.4375, 0.4219, 0.4688, 0.4531, 0.0, 0.4688, 0.0, 0.4688, 0.25, 0.4531, 0.25, 0.4531, 0.4844, 0.4688, 0.4844, 0.4688, 0.5, 0.4531, 0.5, 0.4531, 0.5, 0.4688, 0.5, 0.4688, 0.75, 0.4531, 0.75, 0.4531, 0.9844, 0.4688, 0.9844, 0.4688, 1.0, 0.4531, 1.0, 0.5781, 0.2656, 0.5859, 0.2656, 0.5859, 0.2812, 0.5781, 0.2812, 0.5469, 0.3125, 0.5625, 0.3125, 0.5625, 0.375, 0.5469, 0.375, 0.5859, 0.7812, 0.5859, 0.8125, 0.5859, 0.8125, 0.5859, 0.7812, 0.5232, 0.4375, 0.5232, 0.375, 0.5232, 0.375, 0.5232, 0.4375, 0.5232, 0.0, 0.5312, 0.0, 0.5312, 0.25, 0.5232, 0.25, 0.5232, 0.4844, 0.5312, 0.4844, 0.5312, 0.5, 0.5232, 0.5, 0.5232, 0.5, 0.5312, 0.5, 0.5312, 0.75, 0.5232, 0.75, 0.5232, 0.9844, 0.5312, 0.9844, 0.5312, 1.0, 0.5232, 1.0, 0.5859, 0.375, 0.5938, 0.375, 0.5938, 0.4375, 0.5859, 0.4375, 0.5859, 0.7812, 0.5938, 0.7812, 0.5938, 0.8125, 0.5859, 0.8125, 0.5859, 0.875, 0.5938, 0.875, 0.5938, 0.9375, 0.5859, 0.9375, 0.5859, 0.2812, 0.5938, 0.2812, 0.5938, 0.3125, 0.5859, 0.3125, 0.5859, 0.3125, 0.5938, 0.3125, 0.5938, 0.375, 0.5859, 0.375, 0.5859, 0.8125, 0.5938, 0.8125, 0.5938, 0.875, 0.5859, 0.875, 0.5859, 0.9844, 0.5938, 0.9844, 0.5938, 1.0, 0.5859, 1.0, 0.5859, 0.5, 0.5938, 0.5, 0.5938, 0.75, 0.5859, 0.75, 0.5859, 0.4844, 0.5938, 0.4844, 0.5938, 0.5, 0.5859, 0.5, 0.5859, 0.0, 0.5938, 0.0, 0.5938, 0.25, 0.5859, 0.25, 0.5938, 0.375, 0.6094, 0.375, 0.6094, 0.4375, 0.5938, 0.4375, 0.5938, 0.7812, 0.6094, 0.7812, 0.6094, 0.8125, 0.5938, 0.8125, 0.5938, 0.875, 0.6094, 0.875, 0.6094, 0.9375, 0.5938, 0.9375, 0.5938, 0.2812, 0.6094, 0.2812, 0.6094, 0.3125, 0.5938, 0.3125, 0.5938, 0.3125, 0.6094, 0.3125, 0.6094, 0.375, 0.5938, 0.375, 0.5938, 0.8125, 0.6094, 0.8125, 0.6094, 0.875, 0.5938, 0.875, 0.5938, 0.9844, 0.6094, 0.9844, 0.6094, 1.0, 0.5938, 1.0, 0.5938, 0.5, 0.6094, 0.5, 0.6094, 0.75, 0.5938, 0.75, 0.5938, 0.4844, 0.6094, 0.4844, 0.6094, 0.5, 0.5938, 0.5, 0.5938, 0.0, 0.6094, 0.0, 0.6094, 0.25, 0.5938, 0.25, 0.5625, 0.0, 0.5781, 0.0, 0.5781, 0.25, 0.5625, 0.25, 0.5625, 0.4844, 0.5781, 0.4844, 0.5781, 0.5, 0.5625, 0.5, 0.5625, 0.5, 0.5781, 0.5, 0.5781, 0.75, 0.5625, 0.75, 0.5625, 0.9844, 0.5781, 0.9844, 0.5781, 1.0, 0.5625, 1.0, 0.5781, 0.7656, 0.5859, 0.7656, 0.5859, 0.7656, 0.5781, 0.7656, 0.5859, 0.4688, 0.5859, 0.4844, 0.5859, 0.4844, 0.5859, 0.4688, 0.5232, 0.4844, 0.5232, 0.4687, 0.5232, 0.4687, 0.5232, 0.4844, 0.5859, 0.875, 0.5859, 0.9375, 0.5859, 0.9375, 0.5859, 0.875, 0.5232, 0.8125, 0.5232, 0.7812, 0.5232, 0.7812, 0.5232, 0.8125, 0.5859, 0.2656, 0.5859, 0.2812, 0.5859, 0.2812, 0.5859, 0.2656, 0.5781, 0.2656, 0.5859, 0.2656, 0.5859, 0.2656, 0.5781, 0.2656, 0.5859, 0.7656, 0.5859, 0.7812, 0.5859, 0.7812, 0.5859, 0.7656, 0.5232, 0.9375, 0.5232, 0.875, 0.5232, 0.875, 0.5232, 0.9375, 0.5859, 0.2812, 0.5859, 0.3125, 0.5859, 0.3125, 0.5859, 0.2812, 0.5232, 0.9844, 0.5232, 0.9687, 0.5232, 0.9687, 0.5232, 0.9844, 0.5859, 0.3125, 0.5859, 0.375, 0.5859, 0.375, 0.5859, 0.3125, 0.5312, 0.0, 0.5469, 0.0, 0.5469, 0.25, 0.5312, 0.25, 0.5312, 0.4844, 0.5469, 0.4844, 0.5469, 0.5, 0.5312, 0.5, 0.5312, 0.5, 0.5469, 0.5, 0.5469, 0.75, 0.5312, 0.75, 0.5312, 0.9844, 0.5469, 0.9844, 0.5469, 1.0, 0.5312, 1.0, 0.5078, 0.7656, 0.5078, 0.75, 0.5078, 0.75, 0.5078, 0.7656, 0.5078, 0.75, 0.5078, 0.5, 0.5078, 0.5, 0.5078, 0.75, 0.5156, 0.3125, 0.5156, 0.375, 0.5156, 0.375, 0.5156, 0.3125, 0.5078, 0.4375, 0.5078, 0.375, 0.5078, 0.375, 0.5078, 0.4375, 0.5078, 0.4688, 0.5078, 0.4375, 0.5078, 0.4375, 0.5078, 0.4688, 0.5156, 0.0, 0.5156, 0.25, 0.5156, 0.25, 0.5156, 0.0, 0.5078, 0.25, 0.5078, 0.0, 0.5078, 0.0, 0.5078, 0.25, 0.5156, 0.4844, 0.5156, 0.5, 0.5156, 0.5, 0.5156, 0.4844, 0.5156, 0.375, 0.5156, 0.4375, 0.5156, 0.4375, 0.5156, 0.375, 0.5078, 0.375, 0.5078, 0.3125, 0.5078, 0.3125, 0.5078, 0.375, 0.4688, 0.4844, 0.4531, 0.4844, 0.4531, 0.4844, 0.4688, 0.4844, 0.4219, 0.8125, 0.4219, 0.7812, 0.4219, 0.7812, 0.4219, 0.8125, 0.4219, 0.7656, 0.4375, 0.7656, 0.4375, 0.7656, 0.4219, 0.7656, 0.4219, 0.375, 0.4219, 0.3125, 0.4219, 0.3125, 0.4219, 0.375, 0.5, 0.8125, 0.5, 0.875, 0.5, 0.875, 0.5, 0.8125, 0.4219, 0.4844, 0.4219, 0.4688, 0.4219, 0.4688, 0.4219, 0.4844, 0.4688, 0.0, 0.4844, 0.0, 0.4844, 0.25, 0.4688, 0.25, 0.4688, 0.4844, 0.4844, 0.4844, 0.4844, 0.5, 0.4688, 0.5, 0.4688, 0.5, 0.4844, 0.5, 0.4844, 0.75, 0.4688, 0.75, 0.4688, 0.9844, 0.4844, 0.9844, 0.4844, 1.0, 0.4688, 1.0, 0.4375, 0.9844, 0.4531, 0.9844, 0.4531, 1.0, 0.4375, 1.0, 0.4375, 0.5, 0.4531, 0.5, 0.4531, 0.75, 0.4375, 0.75, 0.4375, 0.4844, 0.4531, 0.4844, 0.4531, 0.5, 0.4375, 0.5, 0.4375, 0.0, 0.4531, 0.0, 0.4531, 0.25, 0.4375, 0.25, 0.4844, 0.4844, 0.4688, 0.4844, 0.4688, 0.4844, 0.4844, 0.4844, 0.4375, 0.9844, 0.4219, 0.9844, 0.4219, 0.9844, 0.4375, 0.9844, 0.4219, 0.2812, 0.4219, 0.2656, 0.4219, 0.2656, 0.4219, 0.2812, 0.5, 0.7812, 0.5, 0.8125, 0.5, 0.8125, 0.5, 0.7812, 0.4844, 0.9844, 0.4688, 0.9844, 0.4688, 0.9844, 0.4844, 0.9844, 0.5, 0.2812, 0.5, 0.3125, 0.5, 0.3125, 0.5, 0.2812, 0.4141, 0.375, 0.4219, 0.375, 0.4219, 0.4375, 0.4141, 0.4375, 0.4141, 0.7813, 0.4219, 0.7812, 0.4219, 0.8125, 0.4141, 0.8125, 0.4141, 0.875, 0.4219, 0.875, 0.4219, 0.9375, 0.4141, 0.9375, 0.4141, 0.2813, 0.4219, 0.2812, 0.4219, 0.3125, 0.4141, 0.3125, 0.4141, 0.3125, 0.4219, 0.3125, 0.4219, 0.375, 0.4141, 0.375, 0.4141, 0.8125, 0.4219, 0.8125, 0.4219, 0.875, 0.4141, 0.875, 0.4141, 0.9844, 0.4219, 0.9844, 0.4219, 1.0, 0.4141, 1.0, 0.4141, 0.5, 0.4219, 0.5, 0.4219, 0.75, 0.4141, 0.75, 0.4141, 0.4844, 0.4219, 0.4844, 0.4219, 0.5, 0.4141, 0.5, 0.4141, 0.0, 0.4219, 0.0, 0.4219, 0.25, 0.4141, 0.25, 0.3828, 0.0, 0.3906, 0.0, 0.3906, 0.25, 0.3828, 0.25, 0.3828, 0.4844, 0.3906, 0.4844, 0.3906, 0.5, 0.3828, 0.5, 0.3828, 0.5, 0.3906, 0.5, 0.3906, 0.75, 0.3828, 0.75, 0.3828, 0.9844, 0.3906, 0.9844, 0.3906, 1.0, 0.3828, 1.0, 0.3828, 0.8125, 0.3906, 0.8125, 0.3906, 0.875, 0.3828, 0.875, 0.3828, 0.3125, 0.3906, 0.3125, 0.3906, 0.375, 0.3828, 0.375, 0.3828, 0.2812, 0.3906, 0.2813, 0.3906, 0.3125, 0.3828, 0.3125, 0.3828, 0.875, 0.3906, 0.875, 0.3906, 0.9375, 0.3828, 0.9375, 0.3828, 0.7812, 0.3906, 0.7813, 0.3906, 0.8125, 0.3828, 0.8125, 0.3828, 0.375, 0.3906, 0.375, 0.3906, 0.4375, 0.3828, 0.4375, 0.5, 0.375, 0.5078, 0.375, 0.5078, 0.4375, 0.5, 0.4375, 0.5, 0.7812, 0.5078, 0.7812, 0.5078, 0.8125, 0.5, 0.8125, 0.5, 0.875, 0.5078, 0.875, 0.5078, 0.9375, 0.5, 0.9375, 0.5, 0.2812, 0.5078, 0.2812, 0.5078, 0.3125, 0.5, 0.3125, 0.5, 0.8125, 0.5078, 0.8125, 0.5078, 0.875, 0.5, 0.875, 0.5, 0.3125, 0.5078, 0.3125, 0.5078, 0.375, 0.5, 0.375, 0.5, 0.0, 0.5078, 0.0, 0.5078, 0.25, 0.5, 0.25, 0.5, 0.4844, 0.5078, 0.4844, 0.5078, 0.5, 0.5, 0.5, 0.5, 0.5, 0.5078, 0.5, 0.5078, 0.75, 0.5, 0.75, 0.5, 0.9844, 0.5078, 0.9844, 0.5078, 1.0, 0.5, 1.0, 0.4141, 0.875, 0.4141, 0.9375, 0.4141, 0.9375, 0.4141, 0.875, 0.4062, 0.4375, 0.4062, 0.375, 0.4062, 0.375, 0.4062, 0.4375, 0.4062, 0.75, 0.4062, 0.5, 0.4062, 0.5, 0.4062, 0.75, 0.4141, 0.2813, 0.4141, 0.3125, 0.4141, 0.3125, 0.4141, 0.2813, 0.4062, 0.9688, 0.4062, 0.9375, 0.4062, 0.9375, 0.4062, 0.9688, 0.4141, 0.3125, 0.4141, 0.375, 0.4141, 0.375, 0.4141, 0.3125, 0.4062, 0.875, 0.4062, 0.8125, 0.4062, 0.8125, 0.4062, 0.875, 0.4141, 0.8125, 0.4141, 0.875, 0.4141, 0.875, 0.4141, 0.8125, 0.4062, 0.375, 0.4062, 0.3125, 0.4062, 0.3125, 0.4062, 0.375, 0.4141, 0.9844, 0.4141, 1.0, 0.4141, 1.0, 0.4141, 0.9844, 0.5078, 0.9844, 0.5156, 0.9844, 0.5156, 1.0, 0.5078, 1.0, 0.5078, 0.5, 0.5156, 0.5, 0.5156, 0.75, 0.5078, 0.75, 0.5078, 0.4844, 0.5156, 0.4844, 0.5156, 0.5, 0.5078, 0.5, 0.5078, 0.0, 0.5156, 0.0, 0.5156, 0.25, 0.5078, 0.25, 0.5078, 0.3125, 0.5156, 0.3125, 0.5156, 0.375, 0.5078, 0.375, 0.5078, 0.8125, 0.5156, 0.8125, 0.5156, 0.875, 0.5078, 0.875, 0.5078, 0.2812, 0.5156, 0.2813, 0.5156, 0.3125, 0.5078, 0.3125, 0.5078, 0.875, 0.5156, 0.875, 0.5156, 0.9375, 0.5078, 0.9375, 0.5078, 0.7813, 0.5156, 0.7813, 0.5156, 0.8125, 0.5078, 0.8125, 0.5078, 0.375, 0.5156, 0.375, 0.5156, 0.4375, 0.5078, 0.4375, 0.5156, 0.8125, 0.5156, 0.875, 0.5156, 0.875, 0.5156, 0.8125, 0.5078, 0.9687, 0.5078, 0.9375, 0.5078, 0.9375, 0.5078, 0.9688, 0.5078, 0.9375, 0.5078, 0.875, 0.5078, 0.875, 0.5078, 0.9375, 0.5156, 0.2812, 0.5156, 0.3125, 0.5156, 0.3125, 0.5156, 0.2813, 0.5078, 0.2656, 0.5078, 0.25, 0.5078, 0.25, 0.5078, 0.2656, 0.5156, 0.875, 0.5156, 0.9375, 0.5156, 0.9375, 0.5156, 0.875, 0.5156, 0.9844, 0.5156, 1.0, 0.5156, 1.0, 0.5156, 0.9844, 0.5078, 0.875, 0.5078, 0.8125, 0.5078, 0.8125, 0.5078, 0.875, 0.5156, 0.7813, 0.5156, 0.8125, 0.5156, 0.8125, 0.5156, 0.7813, 0.5156, 0.5, 0.5156, 0.75, 0.5156, 0.75, 0.5156, 0.5, 0.4062, 0.0, 0.4141, 0.0, 0.4141, 0.25, 0.4062, 0.25, 0.4062, 0.4844, 0.4141, 0.4844, 0.4141, 0.5, 0.4062, 0.5, 0.4062, 0.5, 0.4141, 0.5, 0.4141, 0.75, 0.4062, 0.75, 0.4062, 0.9844, 0.4141, 0.9844, 0.4141, 1.0, 0.4062, 1.0, 0.4062, 0.8125, 0.4141, 0.8125, 0.4141, 0.875, 0.4062, 0.875, 0.4062, 0.3125, 0.4141, 0.3125, 0.4141, 0.375, 0.4062, 0.375, 0.4062, 0.2812, 0.4141, 0.2813, 0.4141, 0.3125, 0.4062, 0.3125, 0.4062, 0.875, 0.4141, 0.875, 0.4141, 0.9375, 0.4062, 0.9375, 0.4062, 0.7812, 0.4141, 0.7813, 0.4141, 0.8125, 0.4062, 0.8125, 0.4062, 0.375, 0.4141, 0.375, 0.4141, 0.4375, 0.4062, 0.4375, 0.4062, 0.4688, 0.4062, 0.4375, 0.4062, 0.4375, 0.4063, 0.4688, 0.4141, 0.0, 0.4141, 0.25, 0.4141, 0.25, 0.4141, 0.0, 0.4062, 0.7656, 0.4062, 0.75, 0.4062, 0.75, 0.4062, 0.7656, 0.4141, 0.7813, 0.4141, 0.8125, 0.4141, 0.8125, 0.4141, 0.7813, 0.4062, 0.25, 0.4062, 0.0, 0.4062, 0.0, 0.4062, 0.25, 0.4141, 0.4844, 0.4141, 0.5, 0.4141, 0.5, 0.4141, 0.4844, 0.4062, 0.9375, 0.4062, 0.875, 0.4062, 0.875, 0.4062, 0.9375, 0.4141, 0.375, 0.4141, 0.4375, 0.4141, 0.4375, 0.4141, 0.375, 0.4141, 0.5, 0.4141, 0.75, 0.4141, 0.75, 0.4141, 0.5, 0.4062, 0.2656, 0.4062, 0.25, 0.4062, 0.25, 0.4062, 0.2656, 0.3594, 0.75, 0.375, 0.75, 0.375, 0.75, 0.3594, 0.75, 0.3828, 0.875, 0.3828, 0.9375, 0.3828, 0.9375, 0.3828, 0.875, 0.3828, 0.0, 0.3828, 0.25, 0.3828, 0.25, 0.3828, 0.0, 0.1875, 0.75, 0.25, 0.75, 0.25, 0.75, 0.1875, 0.75, 0.3828, 0.7812, 0.3828, 0.8125, 0.3828, 0.8125, 0.3828, 0.7812, 0.3828, 0.4844, 0.3828, 0.5, 0.3828, 0.5, 0.3828, 0.4844, 0.125, 0.5, 0.125, 0.75, 0.125, 0.75, 0.125, 0.5, 0.3828, 0.375, 0.3828, 0.4375, 0.3828, 0.4375, 0.3828, 0.375, 0.3438, 0.5, 0.3125, 0.5, 0.3125, 0.5, 0.3438, 0.5, 0.375, 0.75, 0.375, 0.5, 0.375, 0.5, 0.375, 0.75, 0.375, 0.375, 0.3828, 0.375, 0.3828, 0.4375, 0.375, 0.4375, 0.375, 0.7812, 0.3828, 0.7812, 0.3828, 0.8125, 0.375, 0.8125, 0.375, 0.875, 0.3828, 0.875, 0.3828, 0.9375, 0.375, 0.9375, 0.375, 0.2812, 0.3828, 0.2812, 0.3828, 0.3125, 0.375, 0.3125, 0.375, 0.3125, 0.3828, 0.3125, 0.3828, 0.375, 0.375, 0.375, 0.375, 0.8125, 0.3828, 0.8125, 0.3828, 0.875, 0.375, 0.875, 0.375, 0.9844, 0.3828, 0.9844, 0.3828, 1.0, 0.375, 1.0, 0.375, 0.5, 0.3828, 0.5, 0.3828, 0.75, 0.375, 0.75, 0.375, 0.4844, 0.3828, 0.4844, 0.3828, 0.5, 0.375, 0.5, 0.375, 0.0, 0.3828, 0.0, 0.3828, 0.25, 0.375, 0.25, 0.3828, 0.2812, 0.3828, 0.3125, 0.3828, 0.3125, 0.3828, 0.2812, 0.1563, 0.75, 0.1875, 0.75, 0.1875, 0.75, 0.1562, 0.75, 0.25, 0.75, 0.3125, 0.75, 0.3125, 0.75, 0.25, 0.75, 0.3828, 0.3125, 0.3828, 0.375, 0.3828, 0.375, 0.3828, 0.3125, 0.1406, 0.5, 0.125, 0.5, 0.125, 0.5, 0.1406, 0.5, 0.25, 0.5, 0.1875, 0.5, 0.1875, 0.5, 0.25, 0.5, 0.3828, 0.8125, 0.3828, 0.875, 0.3828, 0.875, 0.3828, 0.8125, 0.3828, 0.9844, 0.3828, 1.0, 0.3828, 1.0, 0.3828, 0.9844, 0.3125, 0.5, 0.25, 0.5, 0.25, 0.5, 0.3125, 0.5, 0.3828, 0.5, 0.3828, 0.75, 0.3828, 0.75, 0.3828, 0.5, 0.3828, 0.9375, 0.3828, 0.9688, 0.3828, 0.9688, 0.3828, 0.9375, 0.1875, 0.5, 0.1563, 0.5, 0.1562, 0.5, 0.1875, 0.5, 0.1406, 0.75, 0.1563, 0.75, 0.1562, 0.75, 0.1406, 0.75, 0.3828, 0.2656, 0.3828, 0.2812, 0.3828, 0.2812, 0.3828, 0.2656, 0.375, 0.9375, 0.3828, 0.9375, 0.3828, 0.9688, 0.375, 0.9688, 0.375, 0.2656, 0.3828, 0.2656, 0.3828, 0.2812, 0.375, 0.2812, 0.4062, 0.3125, 0.4062, 0.2812, 0.4062, 0.2812, 0.4062, 0.3125, 0.4062, 0.2656, 0.4141, 0.2656, 0.4141, 0.2813, 0.4062, 0.2812, 0.4062, 0.9375, 0.4141, 0.9375, 0.4141, 0.9688, 0.4062, 0.9688, 0.5156, 0.9375, 0.5156, 0.9688, 0.5156, 0.9688, 0.5156, 0.9375, 0.5078, 0.3125, 0.5078, 0.2812, 0.5078, 0.2812, 0.5078, 0.3125, 0.5156, 0.2656, 0.5156, 0.2812, 0.5156, 0.2813, 0.5156, 0.2656, 0.5078, 0.9844, 0.5078, 0.9687, 0.5078, 0.9688, 0.5078, 0.9844, 0.5078, 0.2656, 0.5156, 0.2656, 0.5156, 0.2813, 0.5078, 0.2812, 0.5078, 0.9375, 0.5156, 0.9375, 0.5156, 0.9688, 0.5078, 0.9688, 0.4141, 0.9375, 0.4141, 0.9688, 0.4141, 0.9688, 0.4141, 0.9375, 0.4062, 0.9844, 0.4062, 0.9688, 0.4062, 0.9688, 0.4062, 0.9844, 0.4141, 0.2656, 0.4141, 0.2813, 0.4141, 0.2813, 0.4141, 0.2656, 0.5, 0.9375, 0.5078, 0.9375, 0.5078, 0.9687, 0.5, 0.9688, 0.5, 0.2656, 0.5078, 0.2656, 0.5078, 0.2812, 0.5, 0.2812, 0.3828, 0.2656, 0.3906, 0.2656, 0.3906, 0.2813, 0.3828, 0.2812, 0.3828, 0.9375, 0.3906, 0.9375, 0.3906, 0.9688, 0.3828, 0.9688, 0.4141, 0.9375, 0.4219, 0.9375, 0.4219, 0.9688, 0.4141, 0.9688, 0.4141, 0.2656, 0.4219, 0.2656, 0.4219, 0.2812, 0.4141, 0.2813, 0.4219, 0.3125, 0.4219, 0.2812, 0.4219, 0.2812, 0.4219, 0.3125, 0.5, 0.9688, 0.5, 0.9844, 0.5, 0.9844, 0.5, 0.9688, 0.4844, 0.7656, 0.5, 0.7656, 0.5, 0.7656, 0.4844, 0.7656, 0.4531, 0.4844, 0.4375, 0.4844, 0.4375, 0.4844, 0.4531, 0.4844, 0.5859, 0.9844, 0.5781, 0.9844, 0.5781, 0.9844, 0.5859, 0.9844, 0.5859, 0.4844, 0.5781, 0.4844, 0.5781, 0.4844, 0.5859, 0.4844, 0.5232, 0.3125, 0.5232, 0.2812, 0.5232, 0.2812, 0.5232, 0.3125, 0.5232, 0.9687, 0.5232, 0.9375, 0.5232, 0.9375, 0.5232, 0.9687, 0.5938, 0.9375, 0.6094, 0.9375, 0.6094, 0.9688, 0.5938, 0.9688, 0.5938, 0.2656, 0.6094, 0.2656, 0.6094, 0.2812, 0.5938, 0.2812, 0.5859, 0.9375, 0.5938, 0.9375, 0.5938, 0.9688, 0.5859, 0.9687, 0.5859, 0.2656, 0.5938, 0.2656, 0.5938, 0.2812, 0.5859, 0.2812, 0.5312, 0.9844, 0.5232, 0.9844, 0.5232, 0.9844, 0.5312, 0.9844, 0.5232, 0.2812, 0.5232, 0.2656, 0.5232, 0.2656, 0.5232, 0.2812, 0.4531, 0.9844, 0.4375, 0.9844, 0.4375, 0.9844, 0.4531, 0.9844, 0.4531, 0.2656, 0.4688, 0.2656, 0.4688, 0.2656, 0.4531, 0.2656, 0.3906, 0.9375, 0.4062, 0.9375, 0.4062, 0.9688, 0.3906, 0.9688, 0.3906, 0.2656, 0.4062, 0.2656, 0.4062, 0.2812, 0.3906, 0.2813, 0.5, 0.2656, 0.5, 0.2812, 0.5, 0.2812, 0.5, 0.2656, 0.5232, 0.2656, 0.5312, 0.2656, 0.5312, 0.2656, 0.5232, 0.2656, 0.4375, 0.2656, 0.4531, 0.2656, 0.4531, 0.2656, 0.4375, 0.2656, 0.1406, 0.5, 0.1563, 0.5, 0.1563, 0.75, 0.1406, 0.75, 0.6094, 0.2656, 0.625, 0.2656, 0.625, 0.2812, 0.6094, 0.2812, 0.4219, 0.875, 0.4219, 0.8125, 0.4219, 0.8125, 0.4219, 0.875, 0.5859, 0.8125, 0.5859, 0.875, 0.5859, 0.875, 0.5859, 0.8125, 0.5, 0.9375, 0.5, 0.9688, 0.5, 0.9688, 0.5, 0.9375, 0.8125, 0.5, 0.8438, 0.5, 0.8438, 0.75, 0.8125, 0.75, 0.6094, 0.9375, 0.625, 0.9375, 0.625, 0.9688, 0.6094, 0.9688, 0.375, 0.4375, 0.3828, 0.4375, 0.3828, 0.4688, 0.375, 0.4688, 0.375, 0.7656, 0.3828, 0.7656, 0.3828, 0.7812, 0.375, 0.7812, 0.3594, 0.5, 0.3438, 0.5, 0.3438, 0.5, 0.3594, 0.5, 0.3828, 0.4375, 0.3828, 0.4688, 0.3828, 0.4688, 0.3828, 0.4375, 0.3828, 0.7656, 0.3828, 0.7812, 0.3828, 0.7812, 0.3828, 0.7656, 0.3125, 0.75, 0.3438, 0.75, 0.3438, 0.75, 0.3125, 0.75, 0.4141, 0.4375, 0.4141, 0.4688, 0.4141, 0.4688, 0.4141, 0.4375, 0.4141, 0.7656, 0.4141, 0.7813, 0.4141, 0.7813, 0.4141, 0.7656, 0.4062, 0.8125, 0.4062, 0.7812, 0.4062, 0.7812, 0.4062, 0.8125, 0.4062, 0.4844, 0.4062, 0.4688, 0.4063, 0.4688, 0.4062, 0.4844, 0.4062, 0.7656, 0.4141, 0.7656, 0.4141, 0.7813, 0.4062, 0.7812, 0.4062, 0.4375, 0.4141, 0.4375, 0.4141, 0.4688, 0.4063, 0.4688, 0.5156, 0.7656, 0.5156, 0.7813, 0.5156, 0.7813, 0.5156, 0.7656, 0.5078, 0.7656, 0.5156, 0.7656, 0.5156, 0.7813, 0.5078, 0.7813, 0.5078, 0.4375, 0.5156, 0.4375, 0.5156, 0.4688, 0.5078, 0.4688, 0.5, 0.4375, 0.5078, 0.4375, 0.5078, 0.4688, 0.5, 0.4688, 0.5, 0.7656, 0.5078, 0.7656, 0.5078, 0.7812, 0.5, 0.7812, 0.3828, 0.7656, 0.3906, 0.7656, 0.3906, 0.7813, 0.3828, 0.7812, 0.3828, 0.4375, 0.3906, 0.4375, 0.3906, 0.4688, 0.3828, 0.4688, 0.4141, 0.4375, 0.4219, 0.4375, 0.4219, 0.4688, 0.4141, 0.4688, 0.4141, 0.7656, 0.4219, 0.7656, 0.4219, 0.7812, 0.4141, 0.7813, 0.4688, 0.9844, 0.4531, 0.9844, 0.4531, 0.9844, 0.4688, 0.9844, 0.5, 0.375, 0.5, 0.4375, 0.5, 0.4375, 0.5, 0.375, 0.4688, 0.2656, 0.4844, 0.2656, 0.4844, 0.2656, 0.4688, 0.2656, 0.4219, 0.9688, 0.4219, 0.9375, 0.4219, 0.9375, 0.4219, 0.9688, 0.5156, 0.4375, 0.5156, 0.4687, 0.5156, 0.4688, 0.5156, 0.4375, 0.5078, 0.4844, 0.5078, 0.4688, 0.5078, 0.4688, 0.5078, 0.4844, 0.5078, 0.8125, 0.5078, 0.7812, 0.5078, 0.7813, 0.5078, 0.8125, 0.5232, 0.4687, 0.5232, 0.4375, 0.5232, 0.4375, 0.5232, 0.4687, 0.5232, 0.875, 0.5232, 0.8125, 0.5232, 0.8125, 0.5232, 0.875, 0.5781, 0.9844, 0.5625, 0.9844, 0.5625, 0.9844, 0.5781, 0.9844, 0.5859, 0.4375, 0.5859, 0.4688, 0.5859, 0.4688, 0.5859, 0.4375, 0.5938, 0.4375, 0.6094, 0.4375, 0.6094, 0.4688, 0.5938, 0.4688, 0.5938, 0.7656, 0.6094, 0.7656, 0.6094, 0.7812, 0.5938, 0.7812, 0.5859, 0.4375, 0.5938, 0.4375, 0.5938, 0.4688, 0.5859, 0.4688, 0.5859, 0.7656, 0.5938, 0.7656, 0.5938, 0.7812, 0.5859, 0.7812, 0.5312, 0.2656, 0.5469, 0.2656, 0.5469, 0.2656, 0.5312, 0.2656, 0.5625, 0.9844, 0.5469, 0.9844, 0.5469, 0.9844, 0.5625, 0.9844, 0.5, 0.4844, 0.4844, 0.4844, 0.4844, 0.4844, 0.5, 0.4844, 0.4219, 0.9844, 0.4219, 0.9688, 0.4219, 0.9688, 0.4219, 0.9844, 0.3906, 0.4375, 0.4062, 0.4375, 0.4062, 0.4688, 0.3906, 0.4688, 0.3906, 0.7656, 0.4062, 0.7656, 0.4062, 0.7812, 0.3906, 0.7813, 0.5, 0.875, 0.5, 0.9375, 0.5, 0.9375, 0.5, 0.875, 0.5312, 0.7656, 0.5469, 0.7656, 0.5469, 0.7656, 0.5312, 0.7656, 0.4219, 0.7812, 0.4219, 0.7656, 0.4219, 0.7656, 0.4219, 0.7812, 0.6406, 0.5, 0.6562, 0.5, 0.6562, 0.75, 0.6406, 0.75, 0.6094, 0.7656, 0.625, 0.7656, 0.625, 0.7812, 0.6094, 0.7812, 0.4219, 0.2656, 0.4375, 0.2656, 0.4375, 0.2656, 0.4219, 0.2656, 0.5781, 0.4844, 0.5625, 0.4844, 0.5625, 0.4844, 0.5781, 0.4844, 0.4219, 0.4375, 0.4219, 0.375, 0.4219, 0.375, 0.4219, 0.4375, 0.3125, 0.5, 0.3438, 0.5, 0.3438, 0.75, 0.3125, 0.75, 0.6094, 0.4375, 0.625, 0.4375, 0.625, 0.4688, 0.6094, 0.4688, 0.6094, 0.75, 0.625, 0.75, 0.625, 0.7656, 0.6094, 0.7656, 0.625, 0.5, 0.6406, 0.5, 0.6406, 0.75, 0.625, 0.75, 0.4844, 0.75, 0.5, 0.75, 0.5, 0.7656, 0.4844, 0.7656, 0.5469, 0.75, 0.5625, 0.75, 0.5625, 0.7656, 0.5469, 0.7656, 0.4219, 0.75, 0.4375, 0.75, 0.4375, 0.7656, 0.4219, 0.7656, 0.3906, 0.75, 0.4062, 0.75, 0.4062, 0.7656, 0.3906, 0.7656, 0.4531, 0.75, 0.4688, 0.75, 0.4688, 0.7656, 0.4531, 0.7656, 0.5232, 0.75, 0.5312, 0.75, 0.5312, 0.7656, 0.5232, 0.7656, 0.5859, 0.75, 0.5938, 0.75, 0.5938, 0.7656, 0.5859, 0.7656, 0.5938, 0.75, 0.6094, 0.75, 0.6094, 0.7656, 0.5938, 0.7656, 0.5625, 0.75, 0.5781, 0.75, 0.5781, 0.7656, 0.5625, 0.7656, 0.5312, 0.75, 0.5469, 0.75, 0.5469, 0.7656, 0.5312, 0.7656, 0.5078, 0.5, 0.5078, 0.4844, 0.5078, 0.4844, 0.5078, 0.5, 0.4688, 0.75, 0.4844, 0.75, 0.4844, 0.7656, 0.4688, 0.7656, 0.4375, 0.75, 0.4531, 0.75, 0.4531, 0.7656, 0.4375, 0.7656, 0.4141, 0.75, 0.4219, 0.75, 0.4219, 0.7656, 0.4141, 0.7656, 0.3828, 0.75, 0.3906, 0.75, 0.3906, 0.7656, 0.3828, 0.7656, 0.5, 0.75, 0.5078, 0.75, 0.5078, 0.7656, 0.5, 0.7656, 0.5078, 0.75, 0.5156, 0.75, 0.5156, 0.7656, 0.5078, 0.7656, 0.5156, 0.75, 0.5156, 0.7656, 0.5156, 0.7656, 0.5156, 0.75, 0.4062, 0.75, 0.4141, 0.75, 0.4141, 0.7656, 0.4062, 0.7656, 0.4062, 0.5, 0.4062, 0.4844, 0.4062, 0.4844, 0.4062, 0.5, 0.4141, 0.75, 0.4141, 0.7656, 0.4141, 0.7656, 0.4141, 0.75, 0.3828, 0.75, 0.3828, 0.7656, 0.3828, 0.7656, 0.3828, 0.75, 0.375, 0.5, 0.3594, 0.5, 0.3594, 0.5, 0.375, 0.5, 0.375, 0.75, 0.3828, 0.75, 0.3828, 0.7656, 0.375, 0.7656, 0.375, 0.4688, 0.3828, 0.4688, 0.3828, 0.4844, 0.375, 0.4844, 0.3828, 0.4688, 0.3828, 0.4844, 0.3828, 0.4844, 0.3828, 0.4688, 0.3438, 0.75, 0.3594, 0.75, 0.3594, 0.75, 0.3438, 0.75, 0.4141, 0.4688, 0.4141, 0.4844, 0.4141, 0.4844, 0.4141, 0.4688, 0.4062, 0.7812, 0.4062, 0.7656, 0.4062, 0.7656, 0.4062, 0.7812, 0.4063, 0.4688, 0.4141, 0.4688, 0.4141, 0.4844, 0.4062, 0.4844, 0.5078, 0.4688, 0.5156, 0.4688, 0.5156, 0.4844, 0.5078, 0.4844, 0.5, 0.4688, 0.5078, 0.4688, 0.5078, 0.4844, 0.5, 0.4844, 0.3828, 0.4688, 0.3906, 0.4688, 0.3906, 0.4844, 0.3828, 0.4844, 0.4141, 0.4688, 0.4219, 0.4688, 0.4219, 0.4844, 0.4141, 0.4844, 0.4375, 0.4844, 0.4219, 0.4844, 0.4219, 0.4844, 0.4375, 0.4844, 0.5, 0.3125, 0.5, 0.375, 0.5, 0.375, 0.5, 0.3125, 0.5156, 0.4687, 0.5156, 0.4844, 0.5156, 0.4844, 0.5156, 0.4688, 0.5078, 0.7812, 0.5078, 0.7656, 0.5078, 0.7656, 0.5078, 0.7813, 0.5232, 0.375, 0.5232, 0.3125, 0.5232, 0.3125, 0.5232, 0.375, 0.5312, 0.4844, 0.5232, 0.4844, 0.5232, 0.4844, 0.5312, 0.4844, 0.5938, 0.4688, 0.6094, 0.4688, 0.6094, 0.4844, 0.5938, 0.4844, 0.5859, 0.4688, 0.5938, 0.4688, 0.5938, 0.4844, 0.5859, 0.4844, 0.5625, 0.4844, 0.5469, 0.4844, 0.5469, 0.4844, 0.5625, 0.4844, 0.4844, 0.2656, 0.5, 0.2656, 0.5, 0.2656, 0.4844, 0.2656, 0.3906, 0.4688, 0.4062, 0.4688, 0.4062, 0.4844, 0.3906, 0.4844, 0.5, 0.4688, 0.5, 0.4844, 0.5, 0.4844, 0.5, 0.4688, 0.5469, 0.2656, 0.5625, 0.2656, 0.5625, 0.2656, 0.5469, 0.2656, 0.5, 0.4375, 0.5, 0.4688, 0.5, 0.4688, 0.5, 0.4375, 0.3438, 0.5, 0.3594, 0.5, 0.3594, 0.75, 0.3438, 0.75, 0.6094, 0.4688, 0.625, 0.4688, 0.625, 0.4844, 0.6094, 0.4844, 0.6094, 0.25, 0.625, 0.25, 0.625, 0.2656, 0.6094, 0.2656, 0.125, 0.5, 0.1406, 0.5, 0.1406, 0.75, 0.125, 0.75, 0.4844, 0.25, 0.5, 0.25, 0.5, 0.2656, 0.4844, 0.2656, 0.5469, 0.25, 0.5625, 0.25, 0.5625, 0.2656, 0.5469, 0.2656, 0.4219, 0.25, 0.4375, 0.25, 0.4375, 0.2656, 0.4219, 0.2656, 0.3906, 0.25, 0.4062, 0.25, 0.4062, 0.2656, 0.3906, 0.2656, 0.4531, 0.25, 0.4688, 0.25, 0.4688, 0.2656, 0.4531, 0.2656, 0.5232, 0.25, 0.5312, 0.25, 0.5312, 0.2656, 0.5232, 0.2656, 0.5859, 0.25, 0.5938, 0.25, 0.5938, 0.2656, 0.5859, 0.2656, 0.5938, 0.25, 0.6094, 0.25, 0.6094, 0.2656, 0.5938, 0.2656, 0.5625, 0.25, 0.5781, 0.25, 0.5781, 0.2656, 0.5625, 0.2656, 0.5312, 0.25, 0.5469, 0.25, 0.5469, 0.2656, 0.5312, 0.2656, 0.4688, 0.25, 0.4844, 0.25, 0.4844, 0.2656, 0.4688, 0.2656, 0.4375, 0.25, 0.4531, 0.25, 0.4531, 0.2656, 0.4375, 0.2656, 0.4141, 0.25, 0.4219, 0.25, 0.4219, 0.2656, 0.4141, 0.2656, 0.3828, 0.25, 0.3906, 0.25, 0.3906, 0.2656, 0.3828, 0.2656, 0.5, 0.25, 0.5078, 0.25, 0.5078, 0.2656, 0.5, 0.2656, 0.4141, 0.25, 0.4141, 0.2656, 0.4141, 0.2656, 0.4141, 0.25, 0.4062, 1.0, 0.4062, 0.9844, 0.4062, 0.9844, 0.4062, 1.0, 0.5078, 0.25, 0.5156, 0.25, 0.5156, 0.2656, 0.5078, 0.2656, 0.5078, 1.0, 0.5078, 0.9844, 0.5078, 0.9844, 0.5078, 1.0, 0.5156, 0.25, 0.5156, 0.2656, 0.5156, 0.2656, 0.5156, 0.25, 0.4062, 0.25, 0.4141, 0.25, 0.4141, 0.2656, 0.4062, 0.2656, 0.375, 0.25, 0.3828, 0.25, 0.3828, 0.2656, 0.375, 0.2656, 0.3828, 0.25, 0.3828, 0.2656, 0.3828, 0.2656, 0.3828, 0.25, 0.125, 0.75, 0.1406, 0.75, 0.1406, 0.75, 0.125, 0.75, 0.3828, 0.9688, 0.3828, 0.9844, 0.3828, 0.9844, 0.3828, 0.9688, 0.1563, 0.5, 0.1406, 0.5, 0.1406, 0.5, 0.1562, 0.5, 0.375, 0.9688, 0.3828, 0.9688, 0.3828, 0.9844, 0.375, 0.9844, 0.4062, 0.2812, 0.4062, 0.2656, 0.4062, 0.2656, 0.4062, 0.2812, 0.4062, 0.9688, 0.4141, 0.9688, 0.4141, 0.9844, 0.4062, 0.9844, 0.5156, 0.9688, 0.5156, 0.9844, 0.5156, 0.9844, 0.5156, 0.9688, 0.5078, 0.2812, 0.5078, 0.2656, 0.5078, 0.2656, 0.5078, 0.2812, 0.5078, 0.9688, 0.5156, 0.9688, 0.5156, 0.9844, 0.5078, 0.9844, 0.4141, 0.9688, 0.4141, 0.9844, 0.4141, 0.9844, 0.4141, 0.9688, 0.5, 0.9688, 0.5078, 0.9687, 0.5078, 0.9844, 0.5, 0.9844, 0.3828, 0.9688, 0.3906, 0.9688, 0.3906, 0.9844, 0.3828, 0.9844, 0.4141, 0.9688, 0.4219, 0.9688, 0.4219, 0.9844, 0.4141, 0.9844, 0.4375, 0.7656, 0.4531, 0.7656, 0.4531, 0.7656, 0.4375, 0.7656, 0.5, 0.7656, 0.5, 0.7812, 0.5, 0.7812, 0.5, 0.7656, 0.5859, 0.9687, 0.5859, 0.9844, 0.5859, 0.9844, 0.5859, 0.9687, 0.5469, 0.9844, 0.5312, 0.9844, 0.5312, 0.9844, 0.5469, 0.9844, 0.5938, 0.9688, 0.6094, 0.9688, 0.6094, 0.9844, 0.5938, 0.9844, 0.5859, 0.9687, 0.5938, 0.9688, 0.5938, 0.9844, 0.5859, 0.9844, 0.5232, 0.7812, 0.5232, 0.7656, 0.5232, 0.7656, 0.5232, 0.7812, 0.4531, 0.7656, 0.4688, 0.7656, 0.4688, 0.7656, 0.4531, 0.7656, 0.3906, 0.9688, 0.4062, 0.9688, 0.4062, 0.9844, 0.3906, 0.9844, 0.4219, 0.9375, 0.4219, 0.875, 0.4219, 0.875, 0.4219, 0.9375, 0.5469, 0.7656, 0.5625, 0.7656, 0.5625, 0.7656, 0.5469, 0.7656, 0.4688, 0.7656, 0.4844, 0.7656, 0.4844, 0.7656, 0.4688, 0.7656, 0.8438, 0.5, 0.8594, 0.5, 0.8594, 0.75, 0.8438, 0.75, 0.6094, 0.9688, 0.625, 0.9688, 0.625, 0.9844, 0.6094, 0.9844, 0.4219, 0.8125, 0.4375, 0.8125, 0.4375, 0.875, 0.4219, 0.875, 0.4844, 0.8125, 0.5, 0.8125, 0.5, 0.875, 0.4844, 0.875, 0.4219, 0.875, 0.4375, 0.875, 0.4375, 0.9375, 0.4219, 0.9375, 0.4844, 0.875, 0.5, 0.875, 0.5, 0.9375, 0.4844, 0.9375, 0.4844, 0.7812, 0.5, 0.7812, 0.5, 0.8125, 0.4844, 0.8125, 0.4219, 0.7812, 0.4375, 0.7812, 0.4375, 0.8125, 0.4219, 0.8125, 0.4531, 0.7812, 0.4688, 0.7813, 0.4688, 0.8125, 0.4531, 0.8125, 0.4531, 0.875, 0.4688, 0.875, 0.4688, 0.9375, 0.4531, 0.9375, 0.4531, 0.8125, 0.4688, 0.8125, 0.4688, 0.875, 0.4531, 0.875, 0.4688, 0.7813, 0.4844, 0.7812, 0.4844, 0.8125, 0.4688, 0.8125, 0.4688, 0.875, 0.4844, 0.875, 0.4844, 0.9375, 0.4688, 0.9375, 0.4688, 0.8125, 0.4844, 0.8125, 0.4844, 0.875, 0.4688, 0.875, 0.4375, 0.8125, 0.4531, 0.8125, 0.4531, 0.875, 0.4375, 0.875, 0.4375, 0.875, 0.4531, 0.875, 0.4531, 0.9375, 0.4375, 0.9375, 0.4375, 0.7812, 0.4531, 0.7812, 0.4531, 0.8125, 0.4375, 0.8125, 0.4375, 0.9375, 0.4531, 0.9375, 0.4531, 0.9687, 0.4375, 0.9687, 0.4688, 0.9375, 0.4844, 0.9375, 0.4844, 0.9687, 0.4688, 0.9688, 0.4531, 0.9375, 0.4688, 0.9375, 0.4688, 0.9688, 0.4531, 0.9687, 0.4219, 0.9375, 0.4375, 0.9375, 0.4375, 0.9687, 0.4219, 0.9688, 0.4844, 0.9375, 0.5, 0.9375, 0.5, 0.9688, 0.4844, 0.9687, 0.4375, 0.7656, 0.4531, 0.7656, 0.4531, 0.7812, 0.4375, 0.7812, 0.4688, 0.7656, 0.4844, 0.7656, 0.4844, 0.7812, 0.4688, 0.7813, 0.4531, 0.7656, 0.4688, 0.7656, 0.4688, 0.7813, 0.4531, 0.7812, 0.4219, 0.7656, 0.4375, 0.7656, 0.4375, 0.7812, 0.4219, 0.7812, 0.4844, 0.7656, 0.5, 0.7656, 0.5, 0.7812, 0.4844, 0.7812, 0.4375, 0.9687, 0.4531, 0.9687, 0.4531, 0.9844, 0.4375, 0.9844, 0.4688, 0.9688, 0.4844, 0.9687, 0.4844, 0.9844, 0.4688, 0.9844, 0.4531, 0.9687, 0.4688, 0.9688, 0.4688, 0.9844, 0.4531, 0.9844, 0.4219, 0.9688, 0.4375, 0.9687, 0.4375, 0.9844, 0.4219, 0.9844, 0.4844, 0.9687, 0.5, 0.9688, 0.5, 0.9844, 0.4844, 0.9844, 0.4219, 0.3125, 0.4375, 0.3125, 0.4375, 0.375, 0.4219, 0.375, 0.4844, 0.3125, 0.5, 0.3125, 0.5, 0.375, 0.4844, 0.375, 0.4844, 0.2812, 0.5, 0.2812, 0.5, 0.3125, 0.4844, 0.3125, 0.4219, 0.2812, 0.4375, 0.2812, 0.4375, 0.3125, 0.4219, 0.3125, 0.4219, 0.375, 0.4375, 0.375, 0.4375, 0.4375, 0.4219, 0.4375, 0.4844, 0.375, 0.5, 0.375, 0.5, 0.4375, 0.4844, 0.4375, 0.4531, 0.375, 0.4688, 0.375, 0.4688, 0.4375, 0.4531, 0.4375, 0.4531, 0.2812, 0.4688, 0.2812, 0.4688, 0.3125, 0.4531, 0.3125, 0.4531, 0.3125, 0.4688, 0.3125, 0.4688, 0.375, 0.4531, 0.375, 0.4688, 0.375, 0.4844, 0.375, 0.4844, 0.4375, 0.4688, 0.4375, 0.4688, 0.2812, 0.4844, 0.2812, 0.4844, 0.3125, 0.4688, 0.3125, 0.4688, 0.3125, 0.4844, 0.3125, 0.4844, 0.375, 0.4688, 0.375, 0.4375, 0.3125, 0.4531, 0.3125, 0.4531, 0.375, 0.4375, 0.375, 0.4375, 0.2812, 0.4531, 0.2812, 0.4531, 0.3125, 0.4375, 0.3125, 0.4375, 0.375, 0.4531, 0.375, 0.4531, 0.4375, 0.4375, 0.4375, 0.4375, 0.2656, 0.4531, 0.2656, 0.4531, 0.2812, 0.4375, 0.2812, 0.4688, 0.2656, 0.4844, 0.2656, 0.4844, 0.2812, 0.4688, 0.2812, 0.4531, 0.2656, 0.4688, 0.2656, 0.4688, 0.2812, 0.4531, 0.2812, 0.4219, 0.2656, 0.4375, 0.2656, 0.4375, 0.2812, 0.4219, 0.2812, 0.4844, 0.2656, 0.5, 0.2656, 0.5, 0.2812, 0.4844, 0.2812, 0.4375, 0.4375, 0.4531, 0.4375, 0.4531, 0.4687, 0.4375, 0.4687, 0.4688, 0.4375, 0.4844, 0.4375, 0.4844, 0.4687, 0.4688, 0.4688, 0.4531, 0.4375, 0.4688, 0.4375, 0.4688, 0.4688, 0.4531, 0.4687, 0.4219, 0.4375, 0.4375, 0.4375, 0.4375, 0.4687, 0.4219, 0.4688, 0.4844, 0.4375, 0.5, 0.4375, 0.5, 0.4688, 0.4844, 0.4687, 0.4375, 0.4687, 0.4531, 0.4687, 0.4531, 0.4844, 0.4375, 0.4844, 0.4688, 0.4688, 0.4844, 0.4687, 0.4844, 0.4844, 0.4688, 0.4844, 0.4531, 0.4687, 0.4688, 0.4688, 0.4688, 0.4844, 0.4531, 0.4844, 0.4219, 0.4688, 0.4375, 0.4687, 0.4375, 0.4844, 0.4219, 0.4844, 0.4844, 0.4687, 0.5, 0.4688, 0.5, 0.4844, 0.4844, 0.4844, 0.5781, 0.0, 0.5859, 0.0, 0.5859, 0.25, 0.5781, 0.25, 0.5781, 0.4844, 0.5859, 0.4844, 0.5859, 0.5, 0.5781, 0.5, 0.5781, 0.5, 0.5859, 0.5, 0.5859, 0.75, 0.5781, 0.75, 0.5781, 0.9844, 0.5859, 0.9844, 0.5859, 1.0, 0.5781, 1.0, 0.5859, 0.9375, 0.5859, 0.9687, 0.5859, 0.9687, 0.5859, 0.9375, 0.5469, 0.4844, 0.5312, 0.4844, 0.5312, 0.4844, 0.5469, 0.4844, 0.5625, 0.2656, 0.5781, 0.2656, 0.5781, 0.2656, 0.5625, 0.2656, 0.5232, 0.7656, 0.5312, 0.7656, 0.5312, 0.7656, 0.5232, 0.7656, 0.5625, 0.7656, 0.5781, 0.7656, 0.5781, 0.7656, 0.5625, 0.7656, 0.5859, 0.375, 0.5859, 0.4375, 0.5859, 0.4375, 0.5859, 0.375, 0.5156, 0.9688, 0.5232, 0.9687, 0.5232, 0.9844, 0.5156, 0.9844, 0.5156, 0.25, 0.5232, 0.25, 0.5232, 0.2656, 0.5156, 0.2656, 0.5156, 0.4687, 0.5232, 0.4687, 0.5232, 0.4844, 0.5156, 0.4844, 0.5156, 0.75, 0.5232, 0.75, 0.5232, 0.7656, 0.5156, 0.7656, 0.5156, 0.7656, 0.5232, 0.7656, 0.5232, 0.7812, 0.5156, 0.7813, 0.5156, 0.4375, 0.5232, 0.4375, 0.5232, 0.4687, 0.5156, 0.4687, 0.5156, 0.2656, 0.5232, 0.2656, 0.5232, 0.2812, 0.5156, 0.2812, 0.5156, 0.9375, 0.5232, 0.9375, 0.5232, 0.9687, 0.5156, 0.9688, 0.5156, 0.9844, 0.5232, 0.9844, 0.5232, 1.0, 0.5156, 1.0, 0.5156, 0.5, 0.5232, 0.5, 0.5232, 0.75, 0.5156, 0.75, 0.5156, 0.4844, 0.5232, 0.4844, 0.5232, 0.5, 0.5156, 0.5, 0.5156, 0.0, 0.5232, 0.0, 0.5232, 0.25, 0.5156, 0.25, 0.5156, 0.3125, 0.5232, 0.3125, 0.5232, 0.375, 0.5156, 0.375, 0.5156, 0.8125, 0.5232, 0.8125, 0.5232, 0.875, 0.5156, 0.875, 0.5156, 0.2812, 0.5232, 0.2812, 0.5232, 0.3125, 0.5156, 0.3125, 0.5156, 0.875, 0.5232, 0.875, 0.5232, 0.9375, 0.5156, 0.9375, 0.5156, 0.7813, 0.5232, 0.7812, 0.5232, 0.8125, 0.5156, 0.8125, 0.5156, 0.375, 0.5232, 0.375, 0.5232, 0.4375, 0.5156, 0.4375, 0.5781, 0.9375, 0.5859, 0.9375, 0.5859, 0.9687, 0.5781, 0.9687, 0.5469, 0.8125, 0.5625, 0.8125, 0.5625, 0.875, 0.5469, 0.875, 0.5781, 0.7656, 0.5859, 0.7656, 0.5859, 0.7812, 0.5781, 0.7812, 0.5469, 0.875, 0.5625, 0.875, 0.5625, 0.9375, 0.5469, 0.9375, 0.5469, 0.7812, 0.5625, 0.7812, 0.5625, 0.8125, 0.5469, 0.8125, 0.5781, 0.9687, 0.5859, 0.9687, 0.5859, 0.9844, 0.5781, 0.9844, 0.5232, 0.7812, 0.5312, 0.7812, 0.5312, 0.8125, 0.5232, 0.8125, 0.5232, 0.875, 0.5312, 0.875, 0.5312, 0.9375, 0.5232, 0.9375, 0.5232, 0.8125, 0.5312, 0.8125, 0.5312, 0.875, 0.5232, 0.875, 0.5625, 0.8125, 0.5781, 0.8125, 0.5781, 0.875, 0.5625, 0.875, 0.5625, 0.875, 0.5781, 0.875, 0.5781, 0.9375, 0.5625, 0.9375, 0.5625, 0.7812, 0.5781, 0.7812, 0.5781, 0.8125, 0.5625, 0.8125, 0.5312, 0.7812, 0.5469, 0.7812, 0.5469, 0.8125, 0.5312, 0.8125, 0.5312, 0.875, 0.5469, 0.875, 0.5469, 0.9375, 0.5312, 0.9375, 0.5312, 0.8125, 0.5469, 0.8125, 0.5469, 0.875, 0.5312, 0.875, 0.5312, 0.9375, 0.5469, 0.9375, 0.5469, 0.9688, 0.5312, 0.9688, 0.5625, 0.9375, 0.5781, 0.9375, 0.5781, 0.9687, 0.5625, 0.9688, 0.5232, 0.9375, 0.5312, 0.9375, 0.5312, 0.9688, 0.5232, 0.9687, 0.5469, 0.9375, 0.5625, 0.9375, 0.5625, 0.9688, 0.5469, 0.9688, 0.5312, 0.7656, 0.5469, 0.7656, 0.5469, 0.7812, 0.5312, 0.7812, 0.5625, 0.7656, 0.5781, 0.7656, 0.5781, 0.7812, 0.5625, 0.7812, 0.5232, 0.7656, 0.5312, 0.7656, 0.5312, 0.7812, 0.5232, 0.7812, 0.5469, 0.7656, 0.5625, 0.7656, 0.5625, 0.7812, 0.5469, 0.7812, 0.5312, 0.9688, 0.5469, 0.9688, 0.5469, 0.9844, 0.5312, 0.9844, 0.5625, 0.9688, 0.5781, 0.9687, 0.5781, 0.9844, 0.5625, 0.9844, 0.5232, 0.9687, 0.5312, 0.9688, 0.5312, 0.9844, 0.5232, 0.9844, 0.5469, 0.9688, 0.5625, 0.9688, 0.5625, 0.9844, 0.5469, 0.9844, 0.5781, 0.8125, 0.5859, 0.8125, 0.5859, 0.875, 0.5781, 0.875, 0.5781, 0.875, 0.5859, 0.875, 0.5859, 0.9375, 0.5781, 0.9375, 0.5781, 0.7812, 0.5859, 0.7812, 0.5859, 0.8125, 0.5781, 0.8125, 0.5232, 0.3125, 0.5312, 0.3125, 0.5312, 0.375, 0.5232, 0.375, 0.5625, 0.3125, 0.5781, 0.3125, 0.5781, 0.375, 0.5625, 0.375, 0.5625, 0.2812, 0.5781, 0.2812, 0.5781, 0.3125, 0.5625, 0.3125, 0.5625, 0.375, 0.5781, 0.375, 0.5781, 0.4375, 0.5625, 0.4375, 0.5312, 0.375, 0.5469, 0.375, 0.5469, 0.4375, 0.5312, 0.4375, 0.5312, 0.2812, 0.5469, 0.2812, 0.5469, 0.3125, 0.5312, 0.3125, 0.5312, 0.3125, 0.5469, 0.3125, 0.5469, 0.375, 0.5312, 0.375, 0.5312, 0.2656, 0.5469, 0.2656, 0.5469, 0.2812, 0.5312, 0.2812, 0.5625, 0.2656, 0.5781, 0.2656, 0.5781, 0.2812, 0.5625, 0.2812, 0.5232, 0.2656, 0.5312, 0.2656, 0.5312, 0.2812, 0.5232, 0.2812, 0.5469, 0.2656, 0.5625, 0.2656, 0.5625, 0.2812, 0.5469, 0.2812, 0.5312, 0.4375, 0.5469, 0.4375, 0.5469, 0.4688, 0.5312, 0.4688, 0.5625, 0.4375, 0.5781, 0.4375, 0.5781, 0.4687, 0.5625, 0.4688, 0.5232, 0.4375, 0.5312, 0.4375, 0.5312, 0.4688, 0.5232, 0.4687, 0.5469, 0.4375, 0.5625, 0.4375, 0.5625, 0.4688, 0.5469, 0.4688, 0.5312, 0.4688, 0.5469, 0.4688, 0.5469, 0.4844, 0.5312, 0.4844, 0.5625, 0.4688, 0.5781, 0.4687, 0.5781, 0.4844, 0.5625, 0.4844, 0.5232, 0.4687, 0.5312, 0.4688, 0.5312, 0.4844, 0.5232, 0.4844, 0.5469, 0.4688, 0.5625, 0.4688, 0.5625, 0.4844, 0.5469, 0.4844, 0.5781, 0.3125, 0.5859, 0.3125, 0.5859, 0.375, 0.5781, 0.375, 0.5781, 0.2812, 0.5859, 0.2812, 0.5859, 0.3125, 0.5781, 0.3125, 0.5781, 0.375, 0.5859, 0.375, 0.5859, 0.4375, 0.5781, 0.4375])
me_cube_002.use_mirror_x = True
me_cube_002.use_mirror_y = True
me_cube_002.update()

# ---- objects
ob_light = bpy.data.objects.new('Light', light_light)
ob_camera = bpy.data.objects.new('Camera', cam_camera)
ob_cube_001 = bpy.data.objects.new('Cube.001', me_cube_002)

# ---- transforms, parenting, visibility, modifiers, constraints
ob_light.location = (4.076, 1.005, 5.904)
ob_light.rotation_euler = (0.6503, 0.05522, 1.866)
ob_light.lock_rotations_4d = False
ob_light.empty_display_type = 'ARROWS'
ob_light.color = (0.0, 0.0, 0.0, 0.0)
ob_light.lineart.crease_threshold = 0.0
ob_camera.location = (7.359, -6.926, 4.958)
ob_camera.rotation_euler = (1.109, 0.0, 0.8149)
ob_camera.lock_rotations_4d = False
ob_camera.empty_display_type = 'ARROWS'
ob_camera.color = (0.0, 0.0, 0.0, 0.0)
ob_camera.display_type = 'WIRE'
ob_camera.lineart.crease_threshold = 0.0
ob_cube_001.location = (0.0, -3.351, 0.4763)
ob_cube_001.scale = (1.0, 0.2889, 1.0)
ob_cube_001.use_mesh_mirror_x = True
ob_cube_001.use_mesh_mirror_y = True

# ---- collection membership
col_collection.objects.link(ob_light)
col_collection.objects.link(ob_camera)
col_collection.objects.link(ob_cube_001)

# ---- scene / render settings (as saved in the file)
scene.camera = ob_camera
scene.frame_start = 1; scene.frame_end = 250; scene.frame_set(1)
scene.render.engine = 'BLENDER_EEVEE_NEXT'
scene.cycles.sampling_pattern = 'TABULATED_SOBOL'
scene.eevee.ray_tracing_options.trace_max_roughness = 0.0
bpy.context.view_layer.update()
